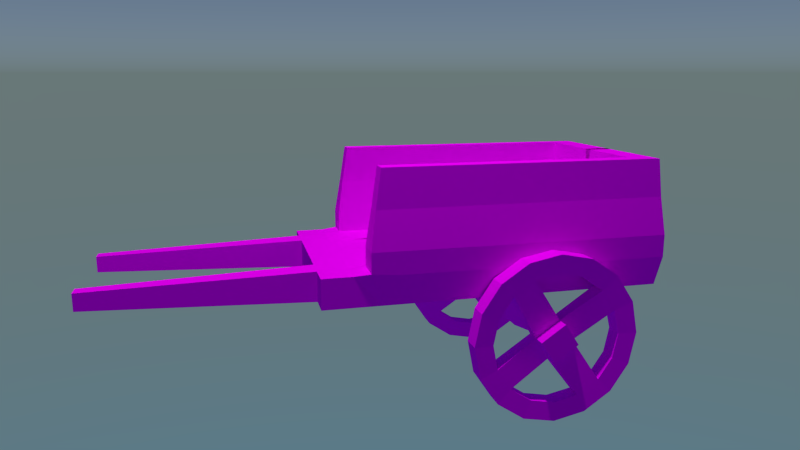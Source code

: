 # Source: MedievalCart.blend  (saved by Blender 2.75.0; exported with 4.5.12 LTS)
import bpy
from mathutils import Matrix  # noqa: F401  (used for matrix-valued properties, if any)

bpy.ops.wm.read_factory_settings(use_empty=True)
scene = bpy.context.scene
scene.name = 'Scene'

# ---- collections
col_collection_1 = bpy.data.collections.new('Collection 1'); scene.collection.children.link(col_collection_1)

# ---- images (referenced by path relative to the original .blend; pixels are not part of the script)
import os
ASSET_DIR = os.environ.get("B2B_ASSET_DIR", "")  # directory of the original .blend (textures are referenced by path, not embedded)
HERE = os.path.dirname(os.path.abspath(__file__))  # packed textures are extracted next to this script under _unpacked/

def load_image(name, relpath, width, height, colorspace="sRGB"):
    """Load a texture the original file referenced (path relative to the .blend, or extracted next to this script)."""
    p = next((c for c in (os.path.join(HERE, relpath), os.path.join(ASSET_DIR, relpath)) if relpath and os.path.exists(c)), "")
    if p:
        img = bpy.data.images.load(p, check_existing=True)
        img.name = name
    else:  # same state as the original file: an image datablock whose file is absent (Cycles renders it pink)
        img = bpy.data.images.new(name, width, height)
        img.source = "FILE"
        img.filepath = "//" + (relpath or name)
    img.colorspace_settings.name = colorspace
    return img
img_wood_1_jpg = load_image('Wood 1.jpg', 'Wood 1.jpg', 1024, 1024, 'sRGB')
img_wheel_wood_png = load_image('Wheel Wood.png', 'Wheel Wood.png', 1024, 1024, 'sRGB')
img_wood_jpg = load_image('Wood.jpg', 'Wood.jpg', 1024, 1024, 'sRGB')

# ---- materials (node trees are filled in below, after node groups)
mat_wood_1 = bpy.data.materials.new('Wood 1')
mat_wood_1.alpha_threshold = 0.0
mat_wood_1.roughness = 0.5
mat_wheels_wood = bpy.data.materials.new('Wheels Wood')
mat_wheels_wood.alpha_threshold = 0.0
mat_wheels_wood.roughness = 0.5
mat_wood = bpy.data.materials.new('Wood')
mat_wood.alpha_threshold = 0.0
mat_wood.roughness = 0.5

# ---- material node trees
mat_wood_1.use_nodes = True; mat_wood_1.node_tree.nodes.clear()
_N = mat_wood_1.node_tree.nodes; _L = mat_wood_1.node_tree.links
n0 = _N.new('ShaderNodeOutputMaterial'); n0.name = 'Material Output'; n0.location = (300, 300)
n1 = _N.new('ShaderNodeBsdfDiffuse'); n1.name = 'Diffuse BSDF'; n1.location = (10, 300)
n2 = _N.new('ShaderNodeTexImage'); n2.name = 'Image Texture'; n2.location = (-180, 300)
n2.width = 140
n2.image = img_wood_1_jpg
_L.new(n1.outputs[0], n0.inputs[0])
_L.new(n2.outputs[0], n1.inputs[0])
n0.is_active_output = True
mat_wheels_wood.use_nodes = True; mat_wheels_wood.node_tree.nodes.clear()
_N = mat_wheels_wood.node_tree.nodes; _L = mat_wheels_wood.node_tree.links
n0 = _N.new('ShaderNodeOutputMaterial'); n0.name = 'Material Output'; n0.location = (300, 300)
n1 = _N.new('ShaderNodeBsdfDiffuse'); n1.name = 'Diffuse BSDF'; n1.location = (10, 300)
n2 = _N.new('ShaderNodeTexImage'); n2.name = 'Image Texture'; n2.location = (-151, 205)
n2.width = 140
n2.image = img_wheel_wood_png
_L.new(n1.outputs[0], n0.inputs[0])
_L.new(n2.outputs[0], n1.inputs[0])
n0.is_active_output = True
mat_wood.use_nodes = True; mat_wood.node_tree.nodes.clear()
_N = mat_wood.node_tree.nodes; _L = mat_wood.node_tree.links
n0 = _N.new('ShaderNodeOutputMaterial'); n0.name = 'Material Output'; n0.location = (300, 300)
n1 = _N.new('ShaderNodeTexImage'); n1.name = 'Image Texture'; n1.location = (-78, 279)
n1.width = 140
n1.image = img_wood_jpg
n2 = _N.new('ShaderNodeBsdfDiffuse'); n2.name = 'Diffuse BSDF'; n2.location = (100, 300)
_L.new(n2.outputs[0], n0.inputs[0])
_L.new(n1.outputs[0], n2.inputs[0])
n0.is_active_output = True

# ---- world
world_world = bpy.data.worlds.new('World'); scene.world = world_world
world_world.use_nodes = True; world_world.node_tree.nodes.clear()
_N = world_world.node_tree.nodes; _L = world_world.node_tree.links
n0 = _N.new('ShaderNodeOutputWorld'); n0.name = 'World Output'; n0.location = (300, 300)
n1 = _N.new('ShaderNodeBackground'); n1.name = 'Background'; n1.location = (10, 300)
n2 = _N.new('ShaderNodeTexSky'); n2.name = 'Sky Texture'; n2.location = (-190, 300)
n2.sky_type = 'HOSEK_WILKIE'
n2.sun_elevation = 1.571
_L.new(n1.outputs[0], n0.inputs[0])
_L.new(n2.outputs[0], n1.inputs[0])
n0.is_active_output = True
world_world.color = (0.05088, 0.05088, 0.05088)
world_world.use_sun_shadow = False
world_world.sun_shadow_jitter_overblur = 0.0
world_world.cycles.sampling_method = 'MANUAL'
world_world.cycles.sample_map_resolution = 256

# ---- cameras
cam_camera = bpy.data.cameras.new('Camera')
cam_camera.clip_end = 100.0
cam_camera.lens = 35.0
cam_camera.sensor_width = 40.0
cam_camera.sensor_height = 18.0
cam_camera.ortho_scale = 7.314
cam_camera.dof.focus_distance = 0.0

# ---- lights
light_lamp = bpy.data.lights.new('Lamp', 'POINT')
light_lamp.transmission_factor = 0.0
light_lamp.cutoff_distance = 30.0
light_lamp.energy = 1000.0
light_lamp.shadow_buffer_clip_start = 1.001
light_lamp.shadow_soft_size = 0.1
light_lamp.shadow_maximum_resolution = 0.006
light_lamp.use_absolute_resolution = True
light_lamp.cycles.use_multiple_importance_sampling = False

# ---- meshes
me_cube_000 = bpy.data.meshes.new('Cube.000')
me_cube_000.from_pydata([(-1.147, 0.7585, -5.962), (-1.147, 0.6392, -7.823), (-1.147, 0.4606, -9.067), (-1.147, 0.25, -9.504), (-1.147, 0.03937, -9.067), (-1.147, -0.1392, -7.823), (-1.147, -0.2585, -5.962), (-1.147, -0.3004, -3.767), (-1.147, -0.2585, -1.572), (-1.147, -0.1392, 0.2895), (-1.147, 0.03937, 1.533), (-1.147, 0.25, 1.97), (-1.147, 0.4606, 1.533), (-1.147, 0.6392, 0.2895), (-1.147, 0.7585, -1.572), (-1.147, 0.8004, -3.767), (-1.139, 0.6434, -5.466), (-1.139, 0.5511, -6.906), (-1.139, 0.413, -7.868), (-1.139, 0.25, -8.206), (-1.139, 0.08703, -7.868), (-1.139, -0.05113, -6.906), (-1.139, -0.1434, -5.466), (-1.139, -0.1759, -3.767), (-1.139, -0.1434, -2.068), (-1.139, -0.05113, -0.6284), (-1.139, 0.08703, 0.3337), (-1.139, 0.25, 0.6716), (-1.139, 0.413, 0.3337), (-1.139, 0.5439, -0.6702), (-1.139, 0.6368, -2.119), (-1.139, 0.6759, -3.767), (-1.0, -1.011, -1.0), (-1.0, -1.011, 1.0), (-1.0, 1.0, -1.0), (-1.015, 1.043, 0.9549), (-0.8383, 1.043, 0.9549), (-0.6611, 1.043, 0.9549), (-0.484, 1.043, 0.9549), (-0.3068, 1.043, 0.9549), (-0.3333, 1.0, -1.0), (-0.5, 1.0, -1.0), (-0.6667, 1.0, -1.0), (-0.8333, 1.0, -1.0), (-0.3333, -1.011, 1.0), (-0.5, -1.011, 1.0), (-0.6667, -1.011, 1.0), (-0.8333, -1.011, 1.0), (-0.8333, -1.011, -1.0), (-0.6667, -1.011, -1.0), (-0.5, -1.011, -1.0), (-0.3333, -1.011, -1.0), (-1.015, -0.9061, 1.119), (-1.015, -0.729, 0.9549), (-1.015, -0.5518, 0.9549), (-1.015, -0.3747, 0.9549), (-1.015, -0.1975, 0.9549), (-1.015, -0.02038, 0.9549), (-1.015, 0.1568, 0.9549), (-1.015, 0.3339, 0.9549), (-1.015, 0.5111, 0.9549), (-1.015, 0.6882, 0.9549), (-1.015, 0.8654, 0.9549), (-1.0, 0.8333, -1.0), (-1.0, 0.6667, -1.0), (-1.0, 0.5, -1.0), (-1.0, 0.3333, -1.0), (-1.0, 0.1667, -1.0), (-1.0, -7.451e-08, -1.0), (-1.0, -0.1667, -1.0), (-1.0, -0.3333, -1.0), (-1.0, -0.5, -1.0), (-1.0, -0.6667, -1.0), (-1.0, -0.8333, -1.0), (-0.3068, 0.8654, 0.9549), (-0.3333, 0.6667, 1.0), (-0.3333, 0.5, 1.0), (-0.3333, 0.3333, 1.0), (-0.3333, 0.1667, 1.0), (-0.3333, -7.451e-08, 1.0), (-0.3333, -0.1667, 1.0), (-0.3333, -0.3333, 1.0), (-0.3333, -0.5, 1.0), (-0.3333, -0.6667, 1.0), (-0.3333, -0.8333, 1.0), (-0.484, 0.8654, 0.9549), (-0.5, 0.6667, 1.0), (-0.5, 0.5, 1.0), (-0.5, 0.3333, 1.0), (-0.5, 0.1667, 1.0), (-0.5, -7.451e-08, 1.0), (-0.5, -0.1667, 1.0), (-0.5, -0.3333, 1.0), (-0.5, -0.5, 1.0), (-0.5, -0.6667, 0.9139), (-0.5, -0.8333, 0.9139), (-0.6611, 0.8654, 0.9549), (-0.6667, 0.6667, 1.0), (-0.6667, 0.5, 1.0), (-0.6667, 0.3333, 1.0), (-0.6667, 0.1667, 1.0), (-0.6667, -7.451e-08, 1.0), (-0.6667, -0.1667, 1.0), (-0.6667, -0.3333, 1.0), (-0.6667, -0.5, 1.0), (-0.6667, -0.6667, 0.8494), (-0.6667, -0.8333, 0.8494), (-0.8383, 0.8654, 0.9549), (-0.8383, 0.6882, 0.9549), (-0.8383, 0.5111, 0.9549), (-0.8383, 0.3339, 0.9549), (-0.8383, 0.1568, 0.9549), (-0.8383, -0.02038, 1.121), (-0.8383, -0.1975, 1.115), (-0.8383, -0.3747, 1.136), (-0.8383, -0.5518, 1.171), (-0.8383, -0.729, 1.096), (-0.8383, -0.9061, 1.157), (-0.8333, 0.8333, -1.0), (-0.8333, 0.6667, -1.0), (-0.8333, 0.5, -1.0), (-0.8333, 0.3333, -1.0), (-0.8333, 0.1667, -1.0), (-0.8333, -7.451e-08, -1.0), (-0.8333, -0.1667, -1.0), (-0.8333, -0.3333, -1.0), (-0.8333, -0.5, -1.0), (-0.8333, -0.6667, -1.0), (-0.8333, -0.8333, -1.0), (-0.6667, 0.8333, -1.0), (-0.6667, 0.6667, -1.0), (-0.6667, 0.5, -1.0), (-0.6667, 0.3333, -1.0), (-0.6667, 0.1667, -1.0), (-0.6667, -7.451e-08, -1.0), (-0.6667, -0.1667, -1.0), (-0.6667, -0.3333, -1.0), (-0.6667, -0.5, -1.0), (-0.6667, -0.6667, -1.0), (-0.6667, -0.8333, -1.0), (-0.5, 0.8333, -1.0), (-0.5, 0.6667, -1.0), (-0.5, 0.5, -1.0), (-0.5, 0.3333, -1.0), (-0.5, 0.1667, -1.0), (-0.5, -7.451e-08, -1.0), (-0.5, -0.1667, -1.0), (-0.5, -0.3333, -1.0), (-0.5, -0.5, -1.0), (-0.5, -0.6667, -1.0), (-0.5, -0.8333, -1.0), (-0.3333, 0.8333, -1.0), (-0.3333, 0.6667, -1.0), (-0.3333, 0.5, -1.0), (-0.3333, 0.3333, -1.0), (-0.3333, 0.1667, -1.0), (-0.3333, -7.451e-08, -1.0), (-0.3333, -0.1667, -1.0), (-0.3333, -0.3333, -1.0), (-0.3333, -0.5, -1.0), (-0.3333, -0.6667, -1.0), (-0.3333, -0.8333, -1.0), (-0.9611, 0.8333, 7.621), (-0.9611, 1.0, 7.621), (-0.847, 1.0, 7.621), (-0.6667, 1.0, 7.621), (-0.5, 1.0, 7.621), (-0.3074, 1.0, 7.621), (-0.9611, -0.8333, 7.621), (-0.9611, -0.6667, 7.621), (-0.9611, -0.5, 7.621), (-0.9611, -0.3333, 7.621), (-0.9611, -0.1667, 7.621), (-0.9611, 7.451e-08, 7.621), (-0.9611, 0.1667, 7.621), (-0.9611, 0.3333, 7.621), (-0.9611, 0.5, 7.621), (-0.9611, 0.6667, 7.621), (-0.3074, 0.8333, 7.621), (-0.5, 0.8333, 7.621), (-0.6667, 0.8333, 7.621), (-0.847, 0.8333, 7.621), (-0.847, 0.6667, 7.621), (-0.847, 0.5, 7.621), (-0.847, 0.3333, 7.621), (-0.847, 0.1667, 7.621), (-0.847, -7.451e-08, 7.621), (-0.847, -0.1667, 7.621), (-0.847, -0.3333, 7.621), (-0.847, -0.5, 7.621), (-0.847, -0.6667, 7.621), (-0.847, -0.8333, 7.621), (-1.0, -1.206, -1.0), (-1.0, -1.206, 1.0), (-0.8333, -1.206, 1.0), (-0.3333, -1.206, 1.0), (-0.5, -1.206, 1.0), (-0.6667, -1.206, 1.0), (-0.8333, -1.206, -1.0), (-0.6667, -1.206, -1.0), (-0.5, -1.206, -1.0), (-0.3333, -1.206, -1.0), (-1.0, -1.115, -1.0), (-0.8333, -1.115, 1.0), (-0.6667, -1.115, 1.0), (-0.3333, -1.115, 1.0), (-0.5, -1.115, 1.0), (-1.0, -1.115, 1.0), (-0.8333, -1.115, -1.0), (-0.6667, -1.115, -1.0), (-0.5, -1.115, -1.0), (-0.3333, -1.115, -1.0), (-0.6667, 0.3333, -2.034), (-0.6667, 0.1667, -2.034), (-0.5, 0.3333, -2.034), (-0.5, 0.1667, -2.034), (-0.6667, 0.3333, -3.081), (-0.6667, 0.1667, -3.081), (-0.5, 0.3333, -3.081), (-0.5, 0.1667, -3.081), (-0.6667, 0.3333, -4.453), (-0.6667, 0.1667, -4.453), (-0.5, 0.3333, -4.453), (-0.5, 0.1667, -4.453), (-0.7029, -2.586, 0.565), (-0.7971, -2.586, 0.565), (-0.7971, -2.586, -0.565), (-0.7029, -2.586, -0.565), (-0.9352, 0.2903, -3.387), (-0.9352, 0.2097, -3.387), (-0.9352, 0.2903, -4.147), (-0.9352, 0.2097, -4.147), (-1.147, 0.7585, -5.962), (-1.147, 0.6392, -7.823), (-1.147, 0.4606, -9.067), (-1.147, 0.25, -9.504), (-1.147, 0.03937, -9.067), (-1.147, -0.1392, -7.823), (-1.147, -0.2585, -5.962), (-1.147, -0.3004, -3.767), (-1.147, -0.2585, -1.572), (-1.147, -0.1392, 0.2895), (-1.147, 0.03937, 1.533), (-1.147, 0.25, 1.97), (-1.147, 0.4606, 1.533), (-1.147, 0.6392, 0.2895), (-1.147, 0.7585, -1.572), (-1.147, 0.8004, -3.767), (-1.017, 0.8004, -3.767), (-1.017, 0.7585, -1.572), (-1.017, 0.6392, 0.2895), (-1.017, 0.4606, 1.533), (-1.017, 0.25, 1.97), (-1.017, 0.03937, 1.533), (-1.017, -0.1392, 0.2895), (-1.017, -0.2585, -1.572), (-1.017, -0.3004, -3.767), (-1.017, -0.2585, -5.962), (-1.017, -0.1392, -7.823), (-1.017, 0.03937, -9.067), (-1.017, 0.25, -9.504), (-1.017, 0.4606, -9.067), (-1.017, 0.6392, -7.823), (-1.017, 0.7585, -5.962), (-1.139, 0.6434, -5.466), (-1.139, 0.5511, -6.906), (-1.139, 0.413, -7.868), (-1.139, 0.25, -8.206), (-1.139, 0.08703, -7.868), (-1.139, -0.05113, -6.906), (-1.139, -0.1434, -5.466), (-1.139, -0.1759, -3.767), (-1.139, -0.1434, -2.068), (-1.139, -0.05113, -0.6284), (-1.139, 0.08703, 0.3337), (-1.139, 0.25, 0.6716), (-1.139, 0.413, 0.3337), (-1.139, 0.5439, -0.6702), (-1.139, 0.6368, -2.119), (-1.139, 0.6759, -3.767), (-1.025, 0.6759, -3.767), (-1.025, 0.6368, -2.119), (-1.025, 0.5439, -0.6702), (-1.025, 0.413, 0.3337), (-1.025, 0.25, 0.6716), (-1.025, 0.08703, 0.3337), (-1.025, -0.05113, -0.6284), (-1.025, -0.1434, -2.068), (-1.025, -0.1759, -3.767), (-1.025, -0.1434, -5.466), (-1.025, -0.05113, -6.906), (-1.025, 0.08703, -7.868), (-1.025, 0.25, -8.206), (-1.025, 0.413, -7.868), (-1.025, 0.5511, -6.906), (-1.025, 0.6434, -5.466), (-1.114, 0.115, -3.657), (-1.114, 0.2721, -2.554), (-1.025, 0.2721, -2.554), (-1.025, 0.115, -3.657), (-1.114, 0.3656, -4.012), (-1.025, 0.3656, -4.012), (-1.025, 0.2079, -5.106), (-1.114, 0.2079, -5.106), (-1.015, 0.2453, 0.9549), (-1.0, 0.25, -1.0), (-0.3333, 0.25, 1.0), (-0.5, 0.25, 1.0), (-0.6667, 0.25, 1.0), (-0.8383, 0.2453, 0.9549), (-0.8333, 0.25, -1.0), (-0.6667, 0.25, -1.0), (-0.9611, 0.25, 7.621), (-0.847, 0.25, 7.621), (-0.6667, 0.25, -2.034), (-0.6667, 0.25, -3.081), (-0.5, 0.25, -3.081), (-0.6667, 0.25, -4.453), (-0.5, 0.25, -4.453), (-0.9352, 0.25, -3.229), (-0.9352, 0.25, -4.305), (-0.5, 0.1667, -3.767), (-0.5, 0.3333, -3.767), (-0.6667, 0.1667, -3.767), (-0.6667, 0.3333, -3.767), (-0.9352, 0.193, -3.767), (-0.9352, 0.307, -3.767), (-0.5, 0.25, -3.767), (-1.015, 1.043, 2.478), (-1.015, 0.8654, 2.478), (-0.8383, -0.729, 2.478), (-1.015, -0.02038, 2.478), (-0.8383, -0.5518, 2.478), (-0.3068, 0.8654, 2.478), (-1.015, -0.1975, 2.478), (-0.8383, -0.9061, 2.478), (-0.8383, -0.3747, 2.478), (-1.015, -0.3747, 2.478), (-0.8383, -0.1975, 2.478), (-1.015, -0.5518, 2.478), (-0.8383, -0.02038, 2.478), (-1.015, -0.729, 2.478), (-1.015, -0.9061, 2.478), (-0.8383, 0.1568, 2.478), (-0.8383, 0.3339, 2.478), (-1.015, 0.1568, 2.478), (-1.015, 0.3339, 2.478), (-1.015, 0.5111, 2.478), (-0.484, 0.8654, 2.478), (-0.6611, 0.8654, 2.478), (-1.015, 0.6882, 2.478), (-0.8383, 1.043, 2.478), (-0.6611, 1.043, 2.478), (-0.484, 1.043, 2.478), (-0.3068, 1.043, 2.478), (-0.8383, 0.8654, 2.478), (-0.8383, 0.6882, 2.478), (-0.8383, 0.5111, 2.478), (-0.8383, 0.2453, 2.478), (-1.015, 0.2453, 2.478), (-0.9773, 0.8493, 5.05), (-0.8536, -0.8697, 5.05), (-0.9773, -0.8697, 5.05), (-0.8536, 0.3336, 5.05), (-0.492, 0.8493, 5.05), (-0.8536, 0.2477, 5.05), (-0.9773, 0.2477, 5.05), (-0.9773, 1.021, 5.05), (-0.8536, -0.6978, 5.05), (-0.9773, -0.01019, 5.05), (-0.8536, -0.5259, 5.05), (-0.3076, 0.8493, 5.05), (-0.9773, -0.1821, 5.05), (-0.8536, -0.354, 5.05), (-0.9773, -0.354, 5.05), (-0.8536, -0.1821, 5.05), (-0.9773, -0.5259, 5.05), (-0.8536, -0.01019, 5.05), (-0.9773, -0.6978, 5.05), (-0.8536, 0.1617, 5.05), (-0.9773, 0.1617, 5.05), (-0.9773, 0.3336, 5.05), (-0.9773, 0.5055, 5.05), (-0.6639, 0.8493, 5.05), (-0.9773, 0.6774, 5.05), (-0.8536, 1.021, 5.05), (-0.6639, 1.021, 5.05), (-0.492, 1.021, 5.05), (-0.3076, 1.021, 5.05), (-0.8536, 0.8493, 5.05), (-0.8536, 0.6774, 5.05), (-0.8536, 0.5055, 5.05), (-1.199, 0.2079, -5.106), (-1.199, 0.115, -3.657), (-1.199, 0.2721, -2.554), (-1.199, 0.3656, -4.012), (-0.25, 0.1868, -2.09), (-0.25, 0.1868, -3.044), (-0.25, 0.3132, -3.044), (-0.25, 0.3132, -2.09), (-0.25, 0.25, -3.044), (0.4802, 0.7585, -5.962), (0.4802, 0.6392, -7.823), (0.4802, 0.4606, -9.067), (0.4802, 0.25, -9.504), (0.4802, 0.03937, -9.067), (0.4802, -0.1392, -7.823), (0.4802, -0.2585, -5.962), (0.4802, -0.3004, -3.767), (0.4802, -0.2585, -1.572), (0.4802, -0.1392, 0.2895), (0.4802, 0.03937, 1.533), (0.4802, 0.25, 1.97), (0.4802, 0.4606, 1.533), (0.4802, 0.6392, 0.2895), (0.4802, 0.7585, -1.572), (0.4802, 0.8004, -3.767), (0.4719, 0.6434, -5.466), (0.4719, 0.5511, -6.906), (0.4719, 0.413, -7.868), (0.4719, 0.25, -8.206), (0.4719, 0.08703, -7.868), (0.4719, -0.05113, -6.906), (0.4719, -0.1434, -5.466), (0.4719, -0.1759, -3.767), (0.4719, -0.1434, -2.068), (0.4719, -0.05113, -0.6284), (0.4719, 0.08703, 0.3337), (0.4719, 0.25, 0.6716), (0.4719, 0.413, 0.3337), (0.4719, 0.5439, -0.6702), (0.4719, 0.6368, -2.119), (0.4719, 0.6759, -3.767), (0.3333, -1.011, -1.0), (0.3333, -1.011, 1.0), (0.3333, 1.0, -1.0), (0.3488, 1.043, 0.9549), (0.1716, 1.043, 0.9549), (-0.005532, 1.043, 0.9549), (-0.1827, 1.043, 0.9549), (-0.3598, 1.043, 0.9549), (-0.3333, 1.0, -1.0), (-0.1667, 1.0, -1.0), (-5.96e-08, 1.0, -1.0), (0.1667, 1.0, -1.0), (-0.3333, -1.011, 1.0), (-0.1667, -1.011, 1.0), (-5.96e-08, -1.011, 1.0), (0.1667, -1.011, 1.0), (0.1667, -1.011, -1.0), (-1.192e-07, -1.011, -1.0), (-0.1667, -1.011, -1.0), (-0.3333, -1.011, -1.0), (0.3488, -0.9061, 1.119), (0.3488, -0.729, 0.9549), (0.3488, -0.5518, 0.9549), (0.3488, -0.3747, 0.9549), (0.3488, -0.1975, 0.9549), (0.3488, -0.02038, 0.9549), (0.3488, 0.1568, 0.9549), (0.3488, 0.3339, 0.9549), (0.3488, 0.5111, 0.9549), (0.3488, 0.6882, 0.9549), (0.3488, 0.8654, 0.9549), (0.3333, 0.8333, -1.0), (0.3333, 0.6667, -1.0), (0.3333, 0.5, -1.0), (0.3333, 0.3333, -1.0), (0.3333, 0.1667, -1.0), (0.3333, -7.451e-08, -1.0), (0.3333, -0.1667, -1.0), (0.3333, -0.3333, -1.0), (0.3333, -0.5, -1.0), (0.3333, -0.6667, -1.0), (0.3333, -0.8333, -1.0), (-0.3598, 0.8654, 0.9549), (-0.3333, 0.6667, 1.0), (-0.3333, 0.5, 1.0), (-0.3333, 0.3333, 1.0), (-0.3333, 0.1667, 1.0), (-0.3333, -7.451e-08, 1.0), (-0.3333, -0.1667, 1.0), (-0.3333, -0.3333, 1.0), (-0.3333, -0.5, 1.0), (-0.3333, -0.6667, 1.0), (-0.3333, -0.8333, 1.0), (-0.1827, 0.8654, 0.9549), (-0.1667, 0.6667, 1.0), (-0.1667, 0.5, 1.0), (-0.1667, 0.3333, 1.0), (-0.1667, 0.1667, 1.0), (-0.1667, -7.451e-08, 1.0), (-0.1667, -0.1667, 1.0), (-0.1667, -0.3333, 1.0), (-0.1667, -0.5, 1.0), (-0.1667, -0.6667, 0.9139), (-0.1667, -0.8333, 0.9139), (-0.005532, 0.8654, 0.9549), (-1.192e-07, 0.6667, 1.0), (-1.192e-07, 0.5, 1.0), (-1.192e-07, 0.3333, 1.0), (-1.192e-07, 0.1667, 1.0), (-1.192e-07, -7.451e-08, 1.0), (-1.192e-07, -0.1667, 1.0), (-1.192e-07, -0.3333, 1.0), (-1.192e-07, -0.5, 1.0), (-1.192e-07, -0.6667, 0.8494), (-1.192e-07, -0.8333, 0.8494), (0.1716, 0.8654, 0.9549), (0.1716, 0.6882, 0.9549), (0.1716, 0.5111, 0.9549), (0.1716, 0.3339, 0.9549), (0.1716, 0.1568, 0.9549), (0.1716, -0.02038, 1.121), (0.1716, -0.1975, 1.115), (0.1716, -0.3747, 1.136), (0.1716, -0.5518, 1.171), (0.1716, -0.729, 1.096), (0.1716, -0.9061, 1.157), (0.1667, 0.8333, -1.0), (0.1667, 0.6667, -1.0), (0.1667, 0.5, -1.0), (0.1667, 0.3333, -1.0), (0.1667, 0.1667, -1.0), (0.1667, -7.451e-08, -1.0), (0.1667, -0.1667, -1.0), (0.1667, -0.3333, -1.0), (0.1667, -0.5, -1.0), (0.1667, -0.6667, -1.0), (0.1667, -0.8333, -1.0), (-5.96e-08, 0.8333, -1.0), (-5.96e-08, 0.6667, -1.0), (-5.96e-08, 0.5, -1.0), (-5.96e-08, 0.3333, -1.0), (-5.96e-08, 0.1667, -1.0), (-5.96e-08, -7.451e-08, -1.0), (-5.96e-08, -0.1667, -1.0), (-5.96e-08, -0.3333, -1.0), (-5.96e-08, -0.5, -1.0), (-5.96e-08, -0.6667, -1.0), (-1.192e-07, -0.8333, -1.0), (-0.1667, 0.8333, -1.0), (-0.1667, 0.6667, -1.0), (-0.1667, 0.5, -1.0), (-0.1667, 0.3333, -1.0), (-0.1667, 0.1667, -1.0), (-0.1667, -7.451e-08, -1.0), (-0.1667, -0.1667, -1.0), (-0.1667, -0.3333, -1.0), (-0.1667, -0.5, -1.0), (-0.1667, -0.6667, -1.0), (-0.1667, -0.8333, -1.0), (-0.3333, 0.8333, -1.0), (-0.3333, 0.6667, -1.0), (-0.3333, 0.5, -1.0), (-0.3333, 0.3333, -1.0), (-0.3333, 0.1667, -1.0), (-0.3333, -7.451e-08, -1.0), (-0.3333, -0.1667, -1.0), (-0.3333, -0.3333, -1.0), (-0.3333, -0.5, -1.0), (-0.3333, -0.6667, -1.0), (-0.3333, -0.8333, -1.0), (0.2945, 0.8333, 7.621), (0.2945, 1.0, 7.621), (0.1803, 1.0, 7.621), (-1.192e-07, 1.0, 7.621), (-0.1667, 1.0, 7.621), (-0.3592, 1.0, 7.621), (0.2945, -0.8333, 7.621), (0.2945, -0.6667, 7.621), (0.2945, -0.5, 7.621), (0.2945, -0.3333, 7.621), (0.2945, -0.1667, 7.621), (0.2945, 7.451e-08, 7.621), (0.2945, 0.1667, 7.621), (0.2945, 0.3333, 7.621), (0.2945, 0.5, 7.621), (0.2945, 0.6667, 7.621), (-0.3592, 0.8333, 7.621), (-0.1667, 0.8333, 7.621), (-1.192e-07, 0.8333, 7.621), (0.1803, 0.8333, 7.621), (0.1803, 0.6667, 7.621), (0.1803, 0.5, 7.621), (0.1803, 0.3333, 7.621), (0.1803, 0.1667, 7.621), (0.1803, -7.451e-08, 7.621), (0.1803, -0.1667, 7.621), (0.1803, -0.3333, 7.621), (0.1803, -0.5, 7.621), (0.1803, -0.6667, 7.621), (0.1803, -0.8333, 7.621), (0.3333, -1.206, -1.0), (0.3333, -1.206, 1.0), (0.1667, -1.206, 1.0), (-0.3333, -1.206, 1.0), (-0.1667, -1.206, 1.0), (-5.96e-08, -1.206, 1.0), (0.1667, -1.206, -1.0), (-1.192e-07, -1.206, -1.0), (-0.1667, -1.206, -1.0), (-0.3333, -1.206, -1.0), (0.3333, -1.115, -1.0), (0.1667, -1.115, 1.0), (-5.96e-08, -1.115, 1.0), (-0.3333, -1.115, 1.0), (-0.1667, -1.115, 1.0), (0.3333, -1.115, 1.0), (0.1667, -1.115, -1.0), (-1.192e-07, -1.115, -1.0), (-0.1667, -1.115, -1.0), (-0.3333, -1.115, -1.0), (-5.96e-08, 0.3333, -2.034), (-5.96e-08, 0.1667, -2.034), (-0.1667, 0.3333, -2.034), (-0.1667, 0.1667, -2.034), (-5.96e-08, 0.3333, -3.081), (-5.96e-08, 0.1667, -3.081), (-0.1667, 0.3333, -3.081), (-0.1667, 0.1667, -3.081), (-5.96e-08, 0.3333, -4.453), (-5.96e-08, 0.1667, -4.453), (-0.1667, 0.3333, -4.453), (-0.1667, 0.1667, -4.453), (0.03625, -2.586, 0.565), (0.1304, -2.586, 0.565), (0.1304, -2.586, -0.565), (0.03625, -2.586, -0.565), (0.2685, 0.2903, -3.387), (0.2685, 0.2097, -3.387), (0.2685, 0.2903, -4.147), (0.2685, 0.2097, -4.147), (0.4802, 0.7585, -5.962), (0.4802, 0.6392, -7.823), (0.4802, 0.4606, -9.067), (0.4802, 0.25, -9.504), (0.4802, 0.03937, -9.067), (0.4802, -0.1392, -7.823), (0.4802, -0.2585, -5.962), (0.4802, -0.3004, -3.767), (0.4802, -0.2585, -1.572), (0.4802, -0.1392, 0.2895), (0.4802, 0.03937, 1.533), (0.4802, 0.25, 1.97), (0.4802, 0.4606, 1.533), (0.4802, 0.6392, 0.2895), (0.4802, 0.7585, -1.572), (0.4802, 0.8004, -3.767), (0.3504, 0.8004, -3.767), (0.3504, 0.7585, -1.572), (0.3504, 0.6392, 0.2895), (0.3504, 0.4606, 1.533), (0.3504, 0.25, 1.97), (0.3504, 0.03937, 1.533), (0.3504, -0.1392, 0.2895), (0.3504, -0.2585, -1.572), (0.3504, -0.3004, -3.767), (0.3504, -0.2585, -5.962), (0.3504, -0.1392, -7.823), (0.3504, 0.03937, -9.067), (0.3504, 0.25, -9.504), (0.3504, 0.4606, -9.067), (0.3504, 0.6392, -7.823), (0.3504, 0.7585, -5.962), (0.4719, 0.6434, -5.466), (0.4719, 0.5511, -6.906), (0.4719, 0.413, -7.868), (0.4719, 0.25, -8.206), (0.4719, 0.08703, -7.868), (0.4719, -0.05113, -6.906), (0.4719, -0.1434, -5.466), (0.4719, -0.1759, -3.767), (0.4719, -0.1434, -2.068), (0.4719, -0.05113, -0.6284), (0.4719, 0.08703, 0.3337), (0.4719, 0.25, 0.6716), (0.4719, 0.413, 0.3337), (0.4719, 0.5439, -0.6702), (0.4719, 0.6368, -2.119), (0.4719, 0.6759, -3.767), (0.3587, 0.6759, -3.767), (0.3587, 0.6368, -2.119), (0.3587, 0.5439, -0.6702), (0.3587, 0.413, 0.3337), (0.3587, 0.25, 0.6716), (0.3587, 0.08703, 0.3337), (0.3587, -0.05113, -0.6284), (0.3587, -0.1434, -2.068), (0.3587, -0.1759, -3.767), (0.3587, -0.1434, -5.466), (0.3587, -0.05113, -6.906), (0.3587, 0.08703, -7.868), (0.3587, 0.25, -8.206), (0.3587, 0.413, -7.868), (0.3587, 0.5511, -6.906), (0.3587, 0.6434, -5.466), (0.4475, 0.115, -3.657), (0.4475, 0.2721, -2.554), (0.3587, 0.2721, -2.554), (0.3587, 0.115, -3.657), (0.4475, 0.3656, -4.012), (0.3587, 0.3656, -4.012), (0.3587, 0.2079, -5.106), (0.4475, 0.2079, -5.106), (0.3488, 0.2453, 0.9549), (0.3333, 0.25, -1.0), (-0.3333, 0.25, 1.0), (-0.1667, 0.25, 1.0), (-1.192e-07, 0.25, 1.0), (0.1716, 0.2453, 0.9549), (0.1667, 0.25, -1.0), (-5.96e-08, 0.25, -1.0), (0.2945, 0.25, 7.621), (0.1803, 0.25, 7.621), (-5.96e-08, 0.25, -2.034), (-5.96e-08, 0.25, -3.081), (-0.1667, 0.25, -3.081), (-5.96e-08, 0.25, -4.453), (-0.1667, 0.25, -4.453), (0.2685, 0.25, -3.229), (0.2685, 0.25, -4.305), (-0.1667, 0.1667, -3.767), (-0.1667, 0.3333, -3.767), (-5.96e-08, 0.1667, -3.767), (-5.96e-08, 0.3333, -3.767), (0.2685, 0.193, -3.767), (0.2685, 0.307, -3.767), (-0.1667, 0.25, -3.767), (0.3488, 1.043, 2.478), (0.3488, 0.8654, 2.478), (0.1716, -0.729, 2.478), (0.3488, -0.02038, 2.478), (0.1716, -0.5518, 2.478), (-0.3598, 0.8654, 2.478), (0.3488, -0.1975, 2.478), (0.1716, -0.9061, 2.478), (0.1716, -0.3747, 2.478), (0.3488, -0.3747, 2.478), (0.1716, -0.1975, 2.478), (0.3488, -0.5518, 2.478), (0.1716, -0.02038, 2.478), (0.3488, -0.729, 2.478), (0.3488, -0.9061, 2.478), (0.1716, 0.1568, 2.478), (0.1716, 0.3339, 2.478), (0.3488, 0.1568, 2.478), (0.3488, 0.3339, 2.478), (0.3488, 0.5111, 2.478), (-0.1827, 0.8654, 2.478), (-0.005532, 0.8654, 2.478), (0.3488, 0.6882, 2.478), (0.1716, 1.043, 2.478), (-0.005532, 1.043, 2.478), (-0.1827, 1.043, 2.478), (-0.3598, 1.043, 2.478), (0.1716, 0.8654, 2.478), (0.1716, 0.6882, 2.478), (0.1716, 0.5111, 2.478), (0.1716, 0.2453, 2.478), (0.3488, 0.2453, 2.478), (0.3107, 0.8493, 5.05), (0.1869, -0.8697, 5.05), (0.3107, -0.8697, 5.05), (0.1869, 0.3336, 5.05), (-0.1747, 0.8493, 5.05), (0.1869, 0.2477, 5.05), (0.3107, 0.2477, 5.05), (0.3107, 1.021, 5.05), (0.1869, -0.6978, 5.05), (0.3107, -0.01019, 5.05), (0.1869, -0.5259, 5.05), (-0.3591, 0.8493, 5.05), (0.3107, -0.1821, 5.05), (0.1869, -0.354, 5.05), (0.3107, -0.354, 5.05), (0.1869, -0.1821, 5.05), (0.3107, -0.5259, 5.05), (0.1869, -0.01019, 5.05), (0.3107, -0.6978, 5.05), (0.1869, 0.1617, 5.05), (0.3107, 0.1617, 5.05), (0.3107, 0.3336, 5.05), (0.3107, 0.5055, 5.05), (-0.002766, 0.8493, 5.05), (0.3107, 0.6774, 5.05), (0.1869, 1.021, 5.05), (-0.002766, 1.021, 5.05), (-0.1747, 1.021, 5.05), (-0.3591, 1.021, 5.05), (0.1869, 0.8493, 5.05), (0.1869, 0.6774, 5.05), (0.1869, 0.5055, 5.05), (0.5327, 0.2079, -5.106), (0.5327, 0.115, -3.657), (0.5327, 0.2721, -2.554), (0.5327, 0.3656, -4.012), (-0.4167, 0.1868, -2.09), (-0.4167, 0.1868, -3.044), (-0.4167, 0.3132, -3.044), (-0.4167, 0.3132, -2.09), (-0.4167, 0.25, -3.044)], [], [(13, 29, 28, 12), (12, 28, 27, 11), (11, 27, 26, 10), (10, 26, 25, 9), (9, 25, 24, 8), (8, 24, 23, 7), (7, 23, 22, 6), (6, 22, 21, 5), (5, 21, 20, 4), (4, 20, 19, 3), (3, 19, 18, 2), (2, 18, 17, 1), (1, 17, 16, 0), (0, 16, 31, 15), (15, 31, 30, 14), (14, 30, 29, 13), (62, 35, 34, 63), (384, 382, 176, 177), (383, 364, 179, 180), (382, 381, 175, 176), (366, 380, 174, 312), (361, 368, 190, 191), (380, 369, 173, 174), (367, 360, 162, 163), (368, 370, 189, 190), (369, 372, 172, 173), (63, 34, 43, 118), (118, 43, 42, 129), (129, 42, 41, 140), (140, 41, 40, 151), (202, 208, 198, 192), (207, 202, 192, 193), (204, 203, 194, 197), (206, 204, 197, 196), (205, 206, 196, 195), (35, 36, 43, 34), (36, 37, 42, 43), (37, 38, 41, 42), (38, 39, 40, 41), (50, 150, 161, 51), (150, 149, 160, 161), (149, 148, 159, 160), (148, 147, 158, 159), (147, 146, 157, 158), (146, 145, 156, 157), (145, 144, 155, 156), (144, 143, 154, 155), (143, 142, 153, 154), (142, 141, 152, 153), (141, 140, 151, 152), (49, 139, 150, 50), (139, 138, 149, 150), (138, 137, 148, 149), (137, 136, 147, 148), (136, 135, 146, 147), (135, 134, 145, 146), (134, 133, 144, 145), (144, 133, 213, 215), (132, 131, 142, 143), (131, 130, 141, 142), (130, 129, 140, 141), (48, 128, 139, 49), (128, 127, 138, 139), (127, 126, 137, 138), (126, 125, 136, 137), (125, 124, 135, 136), (124, 123, 134, 135), (123, 122, 133, 134), (310, 121, 132, 311), (121, 120, 131, 132), (120, 119, 130, 131), (119, 118, 129, 130), (32, 73, 128, 48), (73, 72, 127, 128), (72, 71, 126, 127), (71, 70, 125, 126), (70, 69, 124, 125), (69, 68, 123, 124), (68, 67, 122, 123), (305, 66, 121, 310), (66, 65, 120, 121), (65, 64, 119, 120), (64, 63, 118, 119), (46, 106, 117, 47), (117, 106, 104, 115), (104, 103, 114, 115), (103, 102, 113, 114), (102, 101, 112, 113), (101, 100, 111, 112), (308, 99, 110, 309), (99, 98, 109, 110), (98, 97, 108, 109), (97, 96, 107, 108), (45, 95, 106, 46), (95, 94, 105, 106), (94, 93, 104, 105), (93, 92, 103, 104), (92, 91, 102, 103), (91, 90, 101, 102), (90, 89, 100, 101), (307, 88, 99, 308), (88, 87, 98, 99), (87, 86, 97, 98), (86, 85, 96, 97), (44, 84, 95, 45), (84, 83, 94, 95), (83, 82, 93, 94), (82, 81, 92, 93), (81, 80, 91, 92), (80, 79, 90, 91), (79, 78, 89, 90), (306, 77, 88, 307), (77, 76, 87, 88), (76, 75, 86, 87), (75, 74, 85, 86), (370, 373, 188, 189), (372, 374, 171, 172), (362, 361, 191, 168), (373, 375, 187, 188), (374, 376, 170, 171), (375, 377, 186, 187), (47, 117, 52, 33), (376, 378, 169, 170), (377, 379, 185, 186), (378, 362, 168, 169), (365, 363, 184, 313), (33, 52, 73, 32), (52, 53, 72, 73), (53, 54, 71, 72), (54, 55, 70, 71), (55, 56, 69, 70), (56, 57, 68, 69), (57, 58, 67, 68), (304, 59, 66, 305), (59, 60, 65, 66), (60, 61, 64, 65), (61, 62, 63, 64), (181, 164, 163, 162), (178, 167, 166, 179), (179, 166, 165, 180), (180, 165, 164, 181), (191, 190, 169, 168), (190, 189, 170, 169), (189, 188, 171, 170), (188, 187, 172, 171), (187, 186, 173, 172), (186, 185, 174, 173), (313, 184, 175, 312), (184, 183, 176, 175), (183, 182, 177, 176), (182, 181, 162, 177), (360, 384, 177, 162), (385, 367, 163, 164), (386, 385, 164, 165), (387, 386, 165, 166), (364, 371, 178, 179), (388, 387, 166, 167), (389, 383, 180, 181), (390, 389, 181, 182), (391, 390, 182, 183), (363, 391, 183, 184), (194, 193, 192, 198), (199, 197, 224, 227), (195, 196, 200, 201), (196, 197, 199, 200), (208, 209, 199, 198), (209, 210, 200, 199), (203, 207, 193, 194), (210, 211, 201, 200), (50, 51, 211, 210), (49, 50, 210, 209), (48, 49, 209, 208), (44, 45, 206, 205), (45, 46, 204, 206), (46, 47, 203, 204), (33, 32, 202, 207), (215, 213, 217, 219), (311, 132, 212, 314), (143, 144, 215, 214), (132, 143, 214, 212), (321, 323, 221, 223), (327, 321, 223, 318), (317, 220, 222, 318), (314, 212, 216, 315), (212, 214, 218, 216), (399, 214, 215, 396), (396, 215, 219, 397), (400, 316, 218, 398), (398, 218, 214, 399), (315, 216, 228, 319), (324, 322, 222, 220), (224, 225, 226, 227), (198, 199, 227, 226), (194, 198, 226, 225), (197, 194, 225, 224), (326, 230, 320), (317, 221, 231, 320), (324, 220, 230, 326), (323, 217, 229, 325), (254, 253, 242, 241), (262, 261, 234, 233), (255, 254, 241, 240), (263, 262, 233, 232), (256, 255, 240, 239), (249, 248, 247, 246), (248, 263, 232, 247), (257, 256, 239, 238), (250, 249, 246, 245), (258, 257, 238, 237), (251, 250, 245, 244), (259, 258, 237, 236), (252, 251, 244, 243), (260, 259, 236, 235), (253, 252, 243, 242), (261, 260, 235, 234), (287, 286, 273, 272), (295, 294, 265, 264), (288, 287, 272, 271), (281, 280, 279, 278), (280, 295, 264, 279), (289, 288, 271, 270), (290, 302, 299, 289), (283, 282, 277, 276), (291, 290, 269, 268), (284, 283, 276, 275), (292, 291, 268, 267), (285, 284, 275, 274), (293, 292, 267, 266), (263, 295, 294, 262), (262, 294, 293, 261), (261, 293, 292, 260), (260, 292, 291, 259), (259, 291, 290, 258), (258, 290, 289, 257), (257, 289, 288, 256), (256, 288, 287, 255), (255, 287, 286, 254), (254, 286, 285, 253), (253, 285, 284, 252), (252, 284, 283, 251), (251, 283, 282, 250), (250, 282, 281, 249), (249, 281, 280, 248), (248, 280, 295, 263), (303, 300, 265, 266), (300, 301, 294, 265), (301, 302, 293, 294), (302, 303, 266, 293), (269, 290, 302, 303), (286, 273, 296, 299), (285, 286, 299, 298), (274, 285, 298, 297), (273, 274, 297, 296), (289, 270, 296, 299), (297, 298, 282, 277), (300, 303, 392, 395), (300, 297, 277, 278), (301, 300, 278, 281), (270, 296, 303, 269), (220, 317, 320, 230), (231, 325, 320), (217, 315, 319, 229), (397, 219, 316, 400), (213, 314, 315, 217), (221, 317, 318, 223), (322, 327, 318, 222), (133, 311, 314, 213), (185, 313, 312, 174), (58, 304, 305, 67), (379, 365, 313, 185), (78, 306, 307, 89), (89, 307, 308, 100), (100, 308, 309, 111), (67, 305, 310, 122), (122, 310, 311, 133), (381, 366, 312, 175), (218, 316, 327, 322), (229, 319, 325), (221, 323, 325, 231), (216, 324, 326, 228), (319, 228, 326), (216, 218, 322, 324), (316, 219, 321, 327), (219, 217, 323, 321), (319, 326, 298, 299), (319, 326, 320, 325), (325, 319, 299, 302), (320, 325, 302, 301), (298, 326, 301, 320), (281, 282, 298, 301), (301, 326, 320), (59, 304, 359, 346), (111, 309, 358, 343), (110, 109, 357, 344), (109, 108, 356, 357), (108, 107, 355, 356), (107, 96, 349, 355), (39, 38, 353, 354), (85, 74, 333, 348), (38, 37, 352, 353), (37, 36, 351, 352), (36, 35, 328, 351), (62, 61, 350, 329), (309, 110, 344, 358), (53, 52, 342, 341), (112, 111, 343, 340), (54, 53, 341, 339), (113, 112, 340, 338), (55, 54, 339, 337), (114, 113, 338, 336), (52, 117, 335, 342), (56, 55, 337, 334), (115, 114, 336, 332), (57, 56, 334, 331), (116, 115, 332, 330), (35, 62, 329, 328), (58, 57, 331, 345), (117, 116, 330, 335), (304, 58, 345, 359), (60, 59, 346, 347), (96, 85, 348, 349), (61, 60, 347, 350), (346, 359, 366, 381), (343, 358, 365, 379), (344, 357, 391, 363), (357, 356, 390, 391), (356, 355, 389, 390), (355, 349, 383, 389), (354, 353, 387, 388), (348, 333, 371, 364), (353, 352, 386, 387), (352, 351, 385, 386), (351, 328, 367, 385), (329, 350, 384, 360), (358, 344, 363, 365), (341, 342, 362, 378), (340, 343, 379, 377), (339, 341, 378, 376), (338, 340, 377, 375), (337, 339, 376, 374), (336, 338, 375, 373), (342, 335, 361, 362), (334, 337, 374, 372), (332, 336, 373, 370), (331, 334, 372, 369), (330, 332, 370, 368), (328, 329, 360, 367), (345, 331, 369, 380), (335, 330, 368, 361), (359, 345, 380, 366), (347, 346, 381, 382), (349, 348, 364, 383), (350, 347, 382, 384), (47, 33, 207, 203), (32, 48, 208, 202), (393, 394, 395, 392), (297, 300, 395, 394), (296, 297, 394, 393), (303, 296, 393, 392), (414, 413, 429, 430), (413, 412, 428, 429), (412, 411, 427, 428), (411, 410, 426, 427), (410, 409, 425, 426), (409, 408, 424, 425), (408, 407, 423, 424), (407, 406, 422, 423), (406, 405, 421, 422), (405, 404, 420, 421), (404, 403, 419, 420), (403, 402, 418, 419), (402, 401, 417, 418), (401, 416, 432, 417), (416, 415, 431, 432), (415, 414, 430, 431), (463, 464, 435, 436), (785, 578, 577, 783), (784, 581, 580, 765), (783, 577, 576, 782), (767, 713, 575, 781), (762, 592, 591, 769), (781, 575, 574, 770), (768, 564, 563, 761), (769, 591, 590, 771), (770, 574, 573, 773), (464, 519, 444, 435), (519, 530, 443, 444), (530, 541, 442, 443), (541, 552, 441, 442), (603, 593, 599, 609), (608, 594, 593, 603), (605, 598, 595, 604), (607, 597, 598, 605), (606, 596, 597, 607), (436, 435, 444, 437), (437, 444, 443, 438), (438, 443, 442, 439), (439, 442, 441, 440), (451, 452, 562, 551), (551, 562, 561, 550), (550, 561, 560, 549), (549, 560, 559, 548), (548, 559, 558, 547), (547, 558, 557, 546), (546, 557, 556, 545), (545, 556, 555, 544), (544, 555, 554, 543), (543, 554, 553, 542), (542, 553, 552, 541), (450, 451, 551, 540), (540, 551, 550, 539), (539, 550, 549, 538), (538, 549, 548, 537), (537, 548, 547, 536), (536, 547, 546, 535), (535, 546, 545, 534), (545, 616, 614, 534), (533, 544, 543, 532), (532, 543, 542, 531), (531, 542, 541, 530), (449, 450, 540, 529), (529, 540, 539, 528), (528, 539, 538, 527), (527, 538, 537, 526), (526, 537, 536, 525), (525, 536, 535, 524), (524, 535, 534, 523), (711, 712, 533, 522), (522, 533, 532, 521), (521, 532, 531, 520), (520, 531, 530, 519), (433, 449, 529, 474), (474, 529, 528, 473), (473, 528, 527, 472), (472, 527, 526, 471), (471, 526, 525, 470), (470, 525, 524, 469), (469, 524, 523, 468), (706, 711, 522, 467), (467, 522, 521, 466), (466, 521, 520, 465), (465, 520, 519, 464), (447, 448, 518, 507), (518, 516, 505, 507), (505, 516, 515, 504), (504, 515, 514, 503), (503, 514, 513, 502), (502, 513, 512, 501), (709, 710, 511, 500), (500, 511, 510, 499), (499, 510, 509, 498), (498, 509, 508, 497), (446, 447, 507, 496), (496, 507, 506, 495), (495, 506, 505, 494), (494, 505, 504, 493), (493, 504, 503, 492), (492, 503, 502, 491), (491, 502, 501, 490), (708, 709, 500, 489), (489, 500, 499, 488), (488, 499, 498, 487), (487, 498, 497, 486), (445, 446, 496, 485), (485, 496, 495, 484), (484, 495, 494, 483), (483, 494, 493, 482), (482, 493, 492, 481), (481, 492, 491, 480), (480, 491, 490, 479), (707, 708, 489, 478), (478, 489, 488, 477), (477, 488, 487, 476), (476, 487, 486, 475), (771, 590, 589, 774), (773, 573, 572, 775), (763, 569, 592, 762), (774, 589, 588, 776), (775, 572, 571, 777), (776, 588, 587, 778), (448, 434, 453, 518), (777, 571, 570, 779), (778, 587, 586, 780), (779, 570, 569, 763), (766, 714, 585, 764), (434, 433, 474, 453), (453, 474, 473, 454), (454, 473, 472, 455), (455, 472, 471, 456), (456, 471, 470, 457), (457, 470, 469, 458), (458, 469, 468, 459), (705, 706, 467, 460), (460, 467, 466, 461), (461, 466, 465, 462), (462, 465, 464, 463), (582, 563, 564, 565), (579, 580, 567, 568), (580, 581, 566, 567), (581, 582, 565, 566), (592, 569, 570, 591), (591, 570, 571, 590), (590, 571, 572, 589), (589, 572, 573, 588), (588, 573, 574, 587), (587, 574, 575, 586), (714, 713, 576, 585), (585, 576, 577, 584), (584, 577, 578, 583), (583, 578, 563, 582), (761, 563, 578, 785), (786, 565, 564, 768), (787, 566, 565, 786), (788, 567, 566, 787), (765, 580, 579, 772), (789, 568, 567, 788), (790, 582, 581, 784), (791, 583, 582, 790), (792, 584, 583, 791), (764, 585, 584, 792), (595, 599, 593, 594), (600, 628, 625, 598), (596, 602, 601, 597), (597, 601, 600, 598), (609, 599, 600, 610), (610, 600, 601, 611), (604, 595, 594, 608), (611, 601, 602, 612), (451, 611, 612, 452), (450, 610, 611, 451), (449, 609, 610, 450), (445, 606, 607, 446), (446, 607, 605, 447), (447, 605, 604, 448), (434, 608, 603, 433), (616, 620, 618, 614), (712, 715, 613, 533), (544, 615, 616, 545), (533, 613, 615, 544), (722, 624, 622, 724), (728, 719, 624, 722), (718, 719, 623, 621), (715, 716, 617, 613), (613, 617, 619, 615), (800, 797, 616, 615), (797, 798, 620, 616), (801, 799, 619, 717), (799, 800, 615, 619), (716, 720, 629, 617), (725, 621, 623, 723), (625, 628, 627, 626), (599, 627, 628, 600), (595, 626, 627, 599), (598, 625, 626, 595), (727, 721, 631), (718, 721, 632, 622), (725, 727, 631, 621), (724, 726, 630, 618), (655, 642, 643, 654), (663, 634, 635, 662), (656, 641, 642, 655), (664, 633, 634, 663), (657, 640, 641, 656), (650, 647, 648, 649), (649, 648, 633, 664), (658, 639, 640, 657), (651, 646, 647, 650), (659, 638, 639, 658), (652, 645, 646, 651), (660, 637, 638, 659), (653, 644, 645, 652), (661, 636, 637, 660), (654, 643, 644, 653), (662, 635, 636, 661), (688, 673, 674, 687), (696, 665, 666, 695), (689, 672, 673, 688), (682, 679, 680, 681), (681, 680, 665, 696), (690, 671, 672, 689), (691, 690, 700, 703), (684, 677, 678, 683), (692, 669, 670, 691), (685, 676, 677, 684), (693, 668, 669, 692), (686, 675, 676, 685), (694, 667, 668, 693), (664, 663, 695, 696), (663, 662, 694, 695), (662, 661, 693, 694), (661, 660, 692, 693), (660, 659, 691, 692), (659, 658, 690, 691), (658, 657, 689, 690), (657, 656, 688, 689), (656, 655, 687, 688), (655, 654, 686, 687), (654, 653, 685, 686), (653, 652, 684, 685), (652, 651, 683, 684), (651, 650, 682, 683), (650, 649, 681, 682), (649, 664, 696, 681), (704, 667, 666, 701), (701, 666, 695, 702), (702, 695, 694, 703), (703, 694, 667, 704), (670, 704, 703, 691), (687, 700, 697, 674), (686, 699, 700, 687), (675, 698, 699, 686), (674, 697, 698, 675), (690, 700, 697, 671), (698, 678, 683, 699), (701, 796, 793, 704), (701, 679, 678, 698), (702, 682, 679, 701), (671, 670, 704, 697), (621, 631, 721, 718), (632, 721, 726), (618, 630, 720, 716), (798, 801, 717, 620), (614, 618, 716, 715), (622, 624, 719, 718), (723, 623, 719, 728), (534, 614, 715, 712), (586, 575, 713, 714), (459, 468, 706, 705), (780, 586, 714, 766), (479, 490, 708, 707), (490, 501, 709, 708), (501, 512, 710, 709), (468, 523, 711, 706), (523, 534, 712, 711), (782, 576, 713, 767), (619, 723, 728, 717), (630, 726, 720), (622, 632, 726, 724), (617, 629, 727, 725), (720, 727, 629), (617, 725, 723, 619), (717, 728, 722, 620), (620, 722, 724, 618), (720, 700, 699, 727), (720, 726, 721, 727), (726, 703, 700, 720), (721, 702, 703, 726), (699, 721, 702, 727), (682, 702, 699, 683), (702, 721, 727), (460, 747, 760, 705), (512, 744, 759, 710), (511, 745, 758, 510), (510, 758, 757, 509), (509, 757, 756, 508), (508, 756, 750, 497), (440, 755, 754, 439), (486, 749, 734, 475), (439, 754, 753, 438), (438, 753, 752, 437), (437, 752, 729, 436), (463, 730, 751, 462), (710, 759, 745, 511), (454, 742, 743, 453), (513, 741, 744, 512), (455, 740, 742, 454), (514, 739, 741, 513), (456, 738, 740, 455), (515, 737, 739, 514), (453, 743, 736, 518), (457, 735, 738, 456), (516, 733, 737, 515), (458, 732, 735, 457), (517, 731, 733, 516), (436, 729, 730, 463), (459, 746, 732, 458), (518, 736, 731, 517), (705, 760, 746, 459), (461, 748, 747, 460), (497, 750, 749, 486), (462, 751, 748, 461), (747, 782, 767, 760), (744, 780, 766, 759), (745, 764, 792, 758), (758, 792, 791, 757), (757, 791, 790, 756), (756, 790, 784, 750), (755, 789, 788, 754), (749, 765, 772, 734), (754, 788, 787, 753), (753, 787, 786, 752), (752, 786, 768, 729), (730, 761, 785, 751), (759, 766, 764, 745), (742, 779, 763, 743), (741, 778, 780, 744), (740, 777, 779, 742), (739, 776, 778, 741), (738, 775, 777, 740), (737, 774, 776, 739), (743, 763, 762, 736), (735, 773, 775, 738), (733, 771, 774, 737), (732, 770, 773, 735), (731, 769, 771, 733), (729, 768, 761, 730), (746, 781, 770, 732), (736, 762, 769, 731), (760, 767, 781, 746), (748, 783, 782, 747), (750, 784, 765, 749), (751, 785, 783, 748), (448, 604, 608, 434), (433, 603, 609, 449), (794, 793, 796, 795), (698, 795, 796, 701), (697, 794, 795, 698), (704, 793, 794, 697)])
me_cube_000.polygons.foreach_set('material_index', [1, 1, 1, 1, 1, 1, 1, 1, 1, 1, 1, 1, 1, 1, 1, 1, 0, 0, 0, 0, 0, 0, 0, 0, 0, 0, 0, 0, 0, 0, 0, 0, 0, 0, 0, 0, 0, 0, 0, 0, 0, 0, 0, 0, 0, 0, 0, 0, 0, 0, 0, 0, 0, 0, 0, 0, 0, 0, 0, 0, 0, 0, 0, 0, 0, 0, 0, 0, 0, 0, 0, 0, 0, 0, 0, 0, 0, 0, 0, 0, 0, 0, 0, 0, 0, 0, 0, 0, 0, 0, 0, 0, 0, 0, 0, 0, 0, 0, 0, 0, 0, 0, 0, 0, 0, 0, 0, 0, 0, 0, 0, 0, 0, 0, 0, 0, 0, 2, 0, 0, 0, 0, 0, 0, 0, 0, 0, 0, 0, 0, 0, 0, 0, 0, 0, 0, 0, 2, 2, 2, 2, 2, 2, 2, 2, 2, 2, 2, 2, 2, 2, 0, 0, 0, 0, 0, 0, 0, 0, 0, 0, 2, 2, 2, 2, 0, 0, 0, 0, 0, 0, 0, 0, 0, 0, 0, 0, 0, 0, 0, 0, 0, 0, 0, 0, 0, 0, 0, 0, 0, 0, 0, 2, 2, 2, 0, 0, 0, 0, 0, 0, 0, 0, 0, 0, 0, 0, 0, 0, 0, 0, 0, 0, 0, 0, 0, 0, 0, 0, 0, 0, 0, 0, 0, 0, 0, 0, 0, 0, 0, 0, 0, 0, 0, 0, 0, 0, 0, 0, 0, 0, 0, 0, 0, 2, 0, 0, 0, 0, 0, 0, 0, 2, 0, 0, 0, 2, 0, 2, 0, 0, 0, 0, 0, 0, 0, 0, 2, 0, 0, 0, 0, 0, 0, 0, 0, 0, 0, 0, 0, 0, 0, 0, 0, 0, 0, 0, 0, 0, 0, 0, 0, 0, 0, 0, 0, 0, 0, 0, 0, 0, 0, 0, 0, 0, 0, 0, 0, 0, 0, 2, 0, 0, 0, 0, 0, 0, 0, 0, 0, 0, 0, 0, 0, 0, 0, 0, 0, 0, 0, 0, 0, 0, 0, 0, 0, 0, 0, 0, 0, 0, 2, 0, 0, 0, 0, 0, 0, 0, 0, 0, 0, 0, 0, 0, 1, 0, 0, 0, 1, 1, 1, 1, 1, 1, 1, 1, 1, 1, 1, 1, 1, 1, 1, 1, 0, 0, 0, 0, 0, 0, 0, 0, 0, 0, 0, 0, 0, 0, 0, 0, 0, 0, 0, 0, 0, 0, 0, 0, 0, 0, 0, 0, 0, 0, 0, 0, 0, 0, 0, 0, 0, 0, 0, 0, 0, 0, 0, 0, 0, 0, 0, 0, 0, 0, 0, 0, 0, 0, 0, 0, 0, 0, 0, 0, 0, 0, 0, 0, 0, 0, 0, 0, 0, 0, 0, 0, 0, 0, 0, 0, 0, 0, 0, 0, 0, 0, 0, 0, 0, 0, 0, 0, 0, 0, 0, 0, 0, 0, 0, 0, 0, 0, 0, 0, 0, 2, 0, 0, 0, 0, 0, 0, 0, 0, 0, 0, 0, 0, 0, 0, 0, 0, 0, 0, 0, 2, 2, 2, 2, 2, 2, 2, 2, 2, 2, 2, 2, 2, 2, 0, 0, 0, 0, 0, 0, 0, 0, 0, 0, 2, 2, 2, 2, 0, 0, 0, 0, 0, 0, 0, 0, 0, 0, 0, 0, 0, 0, 0, 0, 0, 0, 0, 0, 0, 0, 0, 0, 0, 0, 0, 2, 2, 2, 0, 0, 0, 0, 0, 0, 0, 0, 0, 0, 0, 0, 0, 0, 0, 0, 0, 0, 0, 0, 0, 0, 0, 0, 0, 0, 0, 0, 0, 0, 0, 0, 0, 0, 0, 0, 0, 0, 0, 0, 0, 0, 0, 0, 0, 0, 0, 0, 0, 2, 0, 0, 0, 0, 0, 0, 0, 2, 0, 0, 0, 2, 0, 2, 0, 0, 0, 0, 0, 0, 0, 0, 2, 0, 0, 0, 0, 0, 0, 0, 0, 0, 0, 0, 0, 0, 0, 0, 0, 0, 0, 0, 0, 0, 0, 0, 0, 0, 0, 0, 0, 0, 0, 0, 0, 0, 0, 0, 0, 0, 0, 0, 0, 0, 0, 2, 0, 0, 0, 0, 0, 0, 0, 0, 0, 0, 0, 0, 0, 0, 0, 0, 0, 0, 0, 0, 0, 0, 0, 0, 0, 0, 0, 0, 0, 0, 2, 0, 0, 0, 0, 0, 0, 0, 0, 0, 0, 0, 0, 0, 1, 0, 0, 0])
_uv = me_cube_000.uv_layers.new(name='UVMap')
_uv.uv.foreach_set('vector', [0.249, 0.001001, 0.001001, 0.001001, 0.001001, 0.249, 0.249, 0.249, 0.249, 0.251, 0.001001, 0.251, 0.001001, 0.499, 0.249, 0.499, 0.499, 0.001001, 0.251, 0.001001, 0.251, 0.249, 0.499, 0.249, 0.499, 0.251, 0.251, 0.251, 0.251, 0.499, 0.499, 0.499, 0.249, 0.501, 0.001001, 0.501, 0.001001, 0.749, 0.249, 0.749, 0.749, 0.001001, 0.501, 0.001001, 0.501, 0.249, 0.749, 0.249, 0.749, 0.251, 0.501, 0.251, 0.501, 0.499, 0.749, 0.499, 0.499, 0.501, 0.251, 0.501, 0.251, 0.749, 0.499, 0.749, 0.749, 0.501, 0.501, 0.501, 0.501, 0.749, 0.749, 0.749, 0.249, 0.751, 0.001001, 0.751, 0.001001, 0.999, 0.249, 0.999, 0.999, 0.001001, 0.751, 0.001001, 0.751, 0.249, 0.999, 0.249, 0.499, 0.751, 0.251, 0.751, 0.251, 0.999, 0.499, 0.999, 0.999, 0.251, 0.751, 0.251, 0.751, 0.499, 0.999, 0.499, 0.749, 0.751, 0.501, 0.751, 0.501, 0.999, 0.749, 0.999, 0.999, 0.501, 0.751, 0.501, 0.751, 0.749, 0.999, 0.749, 0.999, 0.751, 0.751, 0.751, 0.751, 0.999, 0.999, 0.999, 0.02852, -0.02466, -0.00056, -0.0245, 0.003363, -0.46, 0.03087, -0.4603, 0.05688, 0.8874, 0.08526, 0.8876, 0.08459, 1.462, 0.05709, 1.462, 0.02103, 0.6143, 0.04007, 0.6143, 0.03919, 1.0, 0.02073, 1.0, 0.08526, 0.8876, 0.1136, 0.8877, 0.1121, 1.462, 0.08459, 1.462, 0.1278, 0.8878, 0.142, 0.8879, 0.1396, 1.463, 0.1258, 1.463, 0.004077, 0.6143, 0.02312, 0.6143, 0.02657, 1.0, 0.008108, 1.0, 0.142, 0.8879, 0.1704, 0.8881, 0.1671, 1.463, 0.1396, 1.463, 0.0001015, 0.887, 0.02849, 0.8872, 0.02959, 1.462, 0.002092, 1.462, 0.02312, 0.6143, 0.04216, 0.6143, 0.04503, 1.0, 0.02657, 1.0, 0.1704, 0.8881, 0.1988, 0.8883, 0.1946, 1.463, 0.1671, 1.463, 0.01212, 1.238, 0.01212, 1.402, 0.133, 1.402, 0.133, 1.238, 0.133, 1.238, 0.133, 1.402, 0.2539, 1.402, 0.2539, 1.238, 0.2539, 1.238, 0.2539, 1.402, 0.3747, 1.402, 0.3747, 1.238, 0.3747, 1.238, 0.3747, 1.402, 0.4956, 1.402, 0.4956, 1.238, 0.01212, 1.289, 0.133, 1.289, 0.133, 1.199, 0.01212, 1.199, 0.3545, -0.01647, 0.3524, -0.4634, 0.3675, -0.4635, 0.3697, -0.0166, 0.097, 0.2052, 0.06816, 0.3042, 0.02964, 0.2825, 0.05707, 0.1878, 0.1147, 0.105, 0.097, 0.2052, 0.05707, 0.1878, 0.07567, 0.09345, 0.1269, 0.009524, 0.1147, 0.105, 0.07567, 0.09345, 0.08872, 6.865e-05, 0.6957, 0.4249, 0.7284, 0.4249, 0.7293, -0.06379, 0.6986, -0.06379, 0.3592, 0.4249, 0.3919, 0.4249, 0.3909, -0.06379, 0.3601, -0.06379, 0.3919, 0.4249, 0.4246, 0.4249, 0.4217, -0.06379, 0.3909, -0.06379, 0.4246, 0.4249, 0.4573, 0.4249, 0.4524, -0.06379, 0.4217, -0.06379, 0.3747, 1.391, 0.3747, 1.566, 0.4956, 1.566, 0.4956, 1.391, 0.3747, -0.3989, 0.3747, -0.2352, 0.4956, -0.2352, 0.4956, -0.3989, 0.3747, -0.2352, 0.3747, -0.07148, 0.4956, -0.07148, 0.4956, -0.2352, 0.3747, -0.07148, 0.3747, 0.09223, 0.4956, 0.09223, 0.4956, -0.07148, 0.3747, 0.09223, 0.3747, 0.2559, 0.4956, 0.2559, 0.4956, 0.09223, 0.3747, 0.2559, 0.3747, 0.4196, 0.4956, 0.4196, 0.4956, 0.2559, 0.3747, 0.4196, 0.3747, 0.5833, 0.4956, 0.5833, 0.4956, 0.4196, 0.3747, 0.5833, 0.3747, 0.747, 0.4956, 0.747, 0.4956, 0.5833, 0.3747, 0.747, 0.3747, 0.9107, 0.4956, 0.9107, 0.4956, 0.747, 0.3747, 0.9107, 0.3747, 1.074, 0.4956, 1.074, 0.4956, 0.9107, 0.3747, 1.074, 0.3747, 1.238, 0.4956, 1.238, 0.4956, 1.074, 0.2539, 1.391, 0.2539, 1.566, 0.3747, 1.566, 0.3747, 1.391, 0.2539, -0.3989, 0.2539, -0.2352, 0.3747, -0.2352, 0.3747, -0.3989, 0.2539, -0.2352, 0.2539, -0.07148, 0.3747, -0.07148, 0.3747, -0.2352, 0.2539, -0.07148, 0.2539, 0.09223, 0.3747, 0.09223, 0.3747, -0.07148, 0.2539, 0.09223, 0.2539, 0.2559, 0.3747, 0.2559, 0.3747, 0.09223, 0.2539, 0.2559, 0.2539, 0.4196, 0.3747, 0.4196, 0.3747, 0.2559, 0.2539, 0.4196, 0.2539, 0.5833, 0.3747, 0.5833, 0.3747, 0.4196, 0.09402, 0.9999, 0.05838, 1.0, 0.05829, 0.7004, 0.09393, 0.7004, 0.2539, 0.747, 0.2539, 0.9107, 0.3747, 0.9107, 0.3747, 0.747, 0.2539, 0.9107, 0.2539, 1.074, 0.3747, 1.074, 0.3747, 0.9107, 0.2539, 1.074, 0.2539, 1.238, 0.3747, 1.238, 0.3747, 1.074, 0.133, 1.391, 0.133, 1.566, 0.2539, 1.566, 0.2539, 1.391, 0.133, -0.3989, 0.133, -0.2352, 0.2539, -0.2352, 0.2539, -0.3989, 0.133, -0.2352, 0.133, -0.07148, 0.2539, -0.07148, 0.2539, -0.2352, 0.133, -0.07148, 0.133, 0.09223, 0.2539, 0.09223, 0.2539, -0.07148, 0.133, 0.09223, 0.133, 0.2559, 0.2539, 0.2559, 0.2539, 0.09223, 0.133, 0.2559, 0.133, 0.4196, 0.2539, 0.4196, 0.2539, 0.2559, 0.133, 0.4196, 0.133, 0.5833, 0.2539, 0.5833, 0.2539, 0.4196, 0.133, 0.6652, 0.133, 0.747, 0.2539, 0.747, 0.2539, 0.6652, 0.133, 0.747, 0.133, 0.9107, 0.2539, 0.9107, 0.2539, 0.747, 0.133, 0.9107, 0.133, 1.074, 0.2539, 1.074, 0.2539, 0.9107, 0.133, 1.074, 0.133, 1.238, 0.2539, 1.238, 0.2539, 1.074, 0.01212, 1.391, 0.01212, 1.566, 0.133, 1.566, 0.133, 1.391, 0.01212, -0.3989, 0.01212, -0.2352, 0.133, -0.2352, 0.133, -0.3989, 0.01212, -0.2352, 0.01212, -0.07148, 0.133, -0.07148, 0.133, -0.2352, 0.01212, -0.07148, 0.01212, 0.09223, 0.133, 0.09223, 0.133, -0.07148, 0.01212, 0.09223, 0.01212, 0.2559, 0.133, 0.2559, 0.133, 0.09223, 0.01212, 0.2559, 0.01212, 0.4196, 0.133, 0.4196, 0.133, 0.2559, 0.01212, 0.4196, 0.01212, 0.5833, 0.133, 0.5833, 0.133, 0.4196, 0.01212, 0.6652, 0.01212, 0.747, 0.133, 0.747, 0.133, 0.6652, 0.01212, 0.747, 0.01212, 0.9107, 0.133, 0.9107, 0.133, 0.747, 0.01212, 0.9107, 0.01212, 1.074, 0.133, 1.074, 0.133, 0.9107, 0.01212, 1.074, 0.01212, 1.238, 0.133, 1.238, 0.133, 1.074, 0.1462, 0.2276, 0.2447, 0.2151, 0.1845, 0.3861, 0.112, 0.3305, 0.1845, 0.3861, 0.2447, 0.2151, 0.3693, 0.26, 0.3433, 0.4087, 0.3693, 0.26, 0.4492, 0.2679, 0.4216, 0.4008, 0.3433, 0.4087, 0.4492, 0.2679, 0.527, 0.2783, 0.5019, 0.4039, 0.4216, 0.4008, 0.527, 0.2783, 0.6067, 0.2898, 0.5807, 0.4199, 0.5019, 0.4039, 0.6067, 0.2898, 0.6875, 0.2871, 0.6864, 0.3956, 0.5807, 0.4199, 0.7254, 0.2862, 0.7629, 0.2855, 0.7648, 0.3923, 0.7256, 0.3936, 0.7629, 0.2855, 0.8369, 0.2843, 0.8432, 0.3905, 0.7648, 0.3923, 0.8369, 0.2843, 0.9099, 0.2833, 0.9217, 0.3881, 0.8432, 0.3905, 0.9099, 0.2833, 0.9992, 0.2813, 0.9999, 0.3872, 0.9217, 0.3881, 0.1592, 0.1162, 0.2402, 0.1315, 0.2447, 0.2151, 0.1462, 0.2276, 0.2402, 0.1315, 0.303, 0.1362, 0.2922, 0.2061, 0.2447, 0.2151, 0.303, 0.1362, 0.3812, 0.1503, 0.3693, 0.26, 0.2922, 0.2061, 0.3812, 0.1503, 0.4574, 0.1627, 0.4492, 0.2679, 0.3693, 0.26, 0.4574, 0.1627, 0.5341, 0.1732, 0.527, 0.2783, 0.4492, 0.2679, 0.5341, 0.1732, 0.6114, 0.1812, 0.6067, 0.2898, 0.527, 0.2783, 0.6114, 0.1812, 0.6877, 0.1841, 0.6875, 0.2871, 0.6067, 0.2898, 0.7253, 0.1846, 0.7625, 0.1848, 0.7629, 0.2855, 0.7254, 0.2862, 0.7625, 0.1848, 0.8365, 0.1846, 0.8369, 0.2843, 0.7629, 0.2855, 0.8365, 0.1846, 0.91, 0.1845, 0.9099, 0.2833, 0.8369, 0.2843, 0.91, 0.1845, 0.9997, 0.1755, 0.9992, 0.2813, 0.9099, 0.2833, 0.1694, 0.01847, 0.2434, 0.02879, 0.2402, 0.1315, 0.1592, 0.1162, 0.2434, 0.02879, 0.3156, 0.0349, 0.303, 0.1362, 0.2402, 0.1315, 0.3156, 0.0349, 0.3906, 0.04794, 0.3812, 0.1503, 0.303, 0.1362, 0.3906, 0.04794, 0.4657, 0.06005, 0.4574, 0.1627, 0.3812, 0.1503, 0.4657, 0.06005, 0.5409, 0.07045, 0.5341, 0.1732, 0.4574, 0.1627, 0.5409, 0.07045, 0.6157, 0.07858, 0.6114, 0.1812, 0.5341, 0.1732, 0.6157, 0.07858, 0.6894, 0.08296, 0.6877, 0.1841, 0.6114, 0.1812, 0.7263, 0.084, 0.7632, 0.08462, 0.7625, 0.1848, 0.7253, 0.1846, 0.7632, 0.08462, 0.8366, 0.08506, 0.8365, 0.1846, 0.7625, 0.1848, 0.8366, 0.08506, 0.9101, 0.08514, 0.91, 0.1845, 0.8365, 0.1846, 0.9101, 0.08514, 0.9999, 0.06975, 0.9997, 0.1755, 0.91, 0.1845, 0.04216, 0.6143, 0.0612, 0.6143, 0.06349, 1.0, 0.04503, 1.0, 0.1988, 0.8883, 0.2271, 0.8884, 0.2221, 1.463, 0.1946, 1.463, 0.006634, 0.5522, 0.01507, 0.5522, 0.01551, 0.75, 0.007738, 0.75, 0.0612, 0.6143, 0.08024, 0.6143, 0.08194, 1.0, 0.06349, 1.0, 0.2271, 0.8884, 0.2555, 0.8886, 0.2496, 1.463, 0.2221, 1.463, 0.08024, 0.6143, 0.09928, 0.6143, 0.1004, 1.0, 0.08194, 1.0, 0.112, 0.3305, 0.1845, 0.3861, 0.1386, 0.4715, 0.07986, 0.4226, 0.2555, 0.8886, 0.2839, 0.8888, 0.2771, 1.463, 0.2496, 1.463, 0.09928, 0.6143, 0.1183, 0.6143, 0.1189, 1.0, 0.1004, 1.0, 0.2839, 0.8888, 0.3122, 0.8889, 0.3046, 1.463, 0.2771, 1.463, 0.1278, 0.6143, 0.1374, 0.6143, 0.1373, 1.0, 0.1281, 1.0, 0.3375, -0.01632, 0.3201, 0.01055, 0.306, -0.463, 0.3354, -0.4633, 0.3201, 0.01055, 0.2908, -0.02608, 0.2785, -0.4628, 0.306, -0.463, 0.2908, -0.02608, 0.2615, -0.02594, 0.251, -0.4625, 0.2785, -0.4628, 0.2615, -0.02594, 0.2323, -0.02579, 0.2235, -0.4623, 0.251, -0.4625, 0.2323, -0.02579, 0.2032, -0.02565, 0.1959, -0.4621, 0.2235, -0.4623, 0.2032, -0.02565, 0.174, -0.0255, 0.1684, -0.4618, 0.1959, -0.4621, 0.174, -0.0255, 0.1449, -0.02535, 0.1409, -0.4615, 0.1684, -0.4618, 0.1303, -0.02527, 0.1158, -0.0252, 0.1134, -0.4613, 0.1272, -0.4614, 0.1158, -0.0252, 0.08666, -0.02503, 0.08587, -0.461, 0.1134, -0.4613, 0.08666, -0.02503, 0.05758, -0.02485, 0.05837, -0.4606, 0.08587, -0.461, 0.05758, -0.02485, 0.02852, -0.02466, 0.03087, -0.4603, 0.05837, -0.4606, 0.3047, 0.09091, 0.3047, 1.626e-07, 0.3692, 1.951e-07, 0.3692, 0.09091, 0.0, 0.09091, 5.05e-08, 0.0, 0.1088, 6.502e-08, 0.1088, 0.09091, 0.1088, 0.09091, 0.1088, 6.502e-08, 0.2029, 9.753e-08, 0.2029, 0.09091, 0.2029, 0.09091, 0.2029, 9.753e-08, 0.3047, 1.626e-07, 0.3047, 0.09091, 0.3047, 1.0, 0.3047, 0.9091, 0.3692, 0.9091, 0.3692, 1.0, 0.3047, 0.9091, 0.3047, 0.8182, 0.3692, 0.8182, 0.3692, 0.9091, 0.3047, 0.8182, 0.3047, 0.7273, 0.3692, 0.7273, 0.3692, 0.8182, 0.3047, 0.7273, 0.3047, 0.6364, 0.3692, 0.6364, 0.3692, 0.7273, 0.3047, 0.6364, 0.3047, 0.5455, 0.3692, 0.5455, 0.3692, 0.6364, 0.3047, 0.5455, 0.3047, 0.4545, 0.3692, 0.4545, 0.3692, 0.5455, 0.3047, 0.4091, 0.3047, 0.3636, 0.3692, 0.3636, 0.3692, 0.4091, 0.3047, 0.3636, 0.3047, 0.2727, 0.3692, 0.2727, 0.3692, 0.3636, 0.3047, 0.2727, 0.3047, 0.1818, 0.3692, 0.1818, 0.3692, 0.2727, 0.3047, 0.1818, 0.3047, 0.09091, 0.3692, 0.09091, 0.3692, 0.1818, 0.02849, 0.8872, 0.05688, 0.8874, 0.05709, 1.462, 0.02959, 1.462, 0.3564, 0.4487, 0.3335, 0.4487, 0.3365, 1.091, 0.3576, 1.091, 0.3914, 0.4487, 0.3564, 0.4487, 0.3576, 1.091, 0.3909, 1.091, 0.4231, 0.4487, 0.3914, 0.4487, 0.3909, 1.091, 0.4217, 1.091, 0.04007, 0.6143, 0.0605, 0.6143, 0.06052, 1.0, 0.03919, 1.0, 0.4572, 0.4487, 0.4231, 0.4487, 0.4217, 1.091, 0.4572, 1.091, 2.461e-05, 0.6143, 0.02103, 0.6143, 0.02073, 1.0, 0.0007535, 1.0, 0.1754, 0.6143, 0.1945, 0.6143, 0.1927, 1.0, 0.1742, 1.0, 0.1564, 0.6143, 0.1754, 0.6143, 0.1742, 1.0, 0.1558, 1.0, 0.1374, 0.6143, 0.1564, 0.6143, 0.1558, 1.0, 0.1373, 1.0, 0.999, 0.3343, 0.6677, 0.3343, 0.6677, 0.6657, 0.999, 0.6657, 0.5096, 7.138e-05, 0.5096, 0.9999, 7.138e-05, 0.7825, 7.148e-05, 0.2175, 0.3323, 0.001001, 0.001001, 0.001001, 0.001001, 0.3323, 0.3323, 0.3323, 0.3323, 0.3343, 0.001001, 0.3343, 0.001001, 0.6657, 0.3323, 0.6657, 0.133, 1.289, 0.2539, 1.289, 0.2539, 1.199, 0.133, 1.199, 0.2539, 1.289, 0.3747, 1.289, 0.3747, 1.199, 0.2539, 1.199, 0.06816, 0.3042, 0.03786, 0.3975, 6.865e-05, 0.3754, 0.02964, 0.2825, 0.3747, 1.289, 0.4956, 1.289, 0.4956, 1.199, 0.3747, 1.199, 0.3747, 1.391, 0.4956, 1.391, 0.4956, 1.289, 0.3747, 1.289, 0.2539, 1.391, 0.3747, 1.391, 0.3747, 1.289, 0.2539, 1.289, 0.133, 1.391, 0.2539, 1.391, 0.2539, 1.289, 0.133, 1.289, 0.1694, 0.01847, 0.1592, 0.1162, 0.1147, 0.105, 0.1269, 0.009524, 0.1592, 0.1162, 0.1462, 0.2276, 0.097, 0.2052, 0.1147, 0.105, 0.1462, 0.2276, 0.112, 0.3305, 0.06816, 0.3042, 0.097, 0.2052, 0.3375, -0.01632, 0.3354, -0.4633, 0.3524, -0.4634, 0.3545, -0.01647, 0.09393, 0.7004, 0.05829, 0.7004, 0.0582, 0.3972, 0.09384, 0.3972, 0.0, 0.0, 0.0, 0.0, 0.0, 0.0, 0.0, 0.0, 0.1796, 0.7543, 0.08991, 0.7543, 0.08991, 5.597e-05, 0.1796, 5.597e-05, 0.03567, 1.0, 3.07e-05, 1.0, 8.051e-05, 0.7004, 0.03572, 0.7004, 0.09378, 0.1986, 0.05814, 0.1986, 0.05824, 3.066e-05, 0.09387, 6.311e-05, 0.04493, 0.5, 5.607e-05, 0.5, 5.597e-05, 5.597e-05, 0.04493, 5.597e-05, 0.7092, 0.3029, 0.7092, 0.1061, 0.9999, 0.1061, 0.9999, 0.3029, 0.0, 0.0, 0.0, 0.0, 0.0, 0.0, 0.0, 0.0, 0.03572, 0.7004, 8.051e-05, 0.7004, 0.0001309, 0.3973, 0.03577, 0.3973, 0.5, 0.3874, 0.0001323, 0.4407, 0.0001323, 0.0001323, 0.5, 0.0534, 0.5309, 0.9467, 0.354, 0.9999, 0.354, 0.0001189, 0.5309, 0.03556, 0.4934, 0.6612, 0.0001328, 0.6612, 0.0001323, 0.4409, 0.4934, 0.4942, 0.177, 0.03556, 0.3538, 0.0001189, 0.3538, 0.9999, 0.177, 0.9467, 0.0, 0.0, 0.0, 0.0, 0.0, 0.0, 0.0, 0.0, 0.03581, 0.1987, 0.0001552, 0.1987, 3.064e-05, 7.146e-05, 0.03568, 3.064e-05, 0.0, 0.0, 0.0, 0.0, 0.0, 0.0, 0.0, 0.0, 1.0, 3.949e-05, 1.0, 0.156, 3.949e-05, 0.1221, 3.967e-05, 0.03397, 1.275e-07, 1.0, 0.0, 0.0, 0.7384, 0.2175, 0.7384, 0.7825, 1.0, 3.949e-05, 1.0, 0.156, 3.949e-05, 0.1221, 3.967e-05, 0.03397, 0.0, 0.0, 0.0, 0.0, 0.0, 0.0, 0.7092, 0.3029, 0.7092, 0.4998, 7.831e-05, 0.6058, 0.1743, 0.3029, 0.03581, 0.1987, 0.03568, 3.064e-05, 0.09389, 0.08843, 0.09353, 0.1986, 0.05814, 0.1986, 0.0582, 0.3972, 3.066e-05, 0.3088, 0.0004241, 0.1986, 0.7384, 0.8536, 0.7384, 0.9619, 0.3692, 0.9619, 0.3692, 0.8536, 6.777e-07, 0.1464, 0.0, 0.03806, 0.3692, 0.03806, 0.3692, 0.1464, 0.7384, 0.6913, 0.7384, 0.8536, 0.3692, 0.8536, 0.3692, 0.6913, 1.355e-06, 0.3087, 6.777e-07, 0.1464, 0.3692, 0.1464, 0.3692, 0.3087, 0.7384, 0.5, 0.7384, 0.6913, 0.3692, 0.6913, 0.3692, 0.5, 2.372e-06, 0.6913, 2.033e-06, 0.5, 0.3692, 0.5, 0.3692, 0.6913, 2.033e-06, 0.5, 1.355e-06, 0.3087, 0.3692, 0.3087, 0.3692, 0.5, 0.7384, 0.3087, 0.7384, 0.5, 0.3692, 0.5, 0.3692, 0.3087, 2.711e-06, 0.8536, 2.372e-06, 0.6913, 0.3692, 0.6913, 0.3692, 0.8536, 0.7384, 0.1464, 0.7384, 0.3087, 0.3692, 0.3087, 0.3692, 0.1464, 3.389e-06, 0.9619, 2.711e-06, 0.8536, 0.3692, 0.8536, 0.3692, 0.9619, 0.7384, 0.03806, 0.7384, 0.1464, 0.3692, 0.1464, 0.3692, 0.03806, 3.389e-06, 1.0, 3.389e-06, 0.9619, 0.3692, 0.9619, 0.3692, 1.0, 0.7384, 0.0, 0.7384, 0.03806, 0.3692, 0.03806, 0.3692, 0.0, 0.7384, 0.9619, 0.7384, 1.0, 0.3692, 1.0, 0.3692, 0.9619, 0.0, 0.03806, 0.0, 0.0, 0.3692, 0.0, 0.3692, 0.03806, 0.0, 0.0, 0.0, 0.0, 0.0, 0.0, 0.0, 0.0, 0.0, 0.0, 0.0, 0.0, 0.0, 0.0, 0.0, 0.0, 0.0, 0.0, 0.0, 0.0, 0.0, 0.0, 0.0, 0.0, 0.0, 0.0, 0.0, 0.0, 0.0, 0.0, 0.0, 0.0, 0.0, 0.0, 0.0, 0.0, 0.0, 0.0, 0.0, 0.0, 0.0, 0.0, 0.0, 0.0, 0.0, 0.0, 0.0, 0.0, 0.6657, 0.001001, 0.3343, 0.001001, 0.3343, 0.3323, 0.6657, 0.3323, 0.0, 0.0, 0.0, 0.0, 0.0, 0.0, 0.0, 0.0, 0.0, 0.0, 0.0, 0.0, 0.0, 0.0, 0.0, 0.0, 0.0, 0.0, 0.0, 0.0, 0.0, 0.0, 0.0, 0.0, 0.0, 0.0, 0.0, 0.0, 0.0, 0.0, 0.0, 0.0, 0.0, 0.0, 0.0, 0.0, 0.0, 0.0, 0.0, 0.0, 0.0, 0.0, 0.0, 0.0, 0.0, 0.0, 0.0, 0.0, 0.0, 0.0, 0.0, 0.0, 0.0, 0.0, 0.0, 0.0, 0.0, 0.0, 0.0, 0.0, 0.0, 0.0, 0.0, 0.0, 0.0, 0.0, 0.0, 0.0, 0.0, 0.0, 0.0, 0.0, 0.0, 0.0, 0.0, 0.0, 0.0, 0.0, 0.0, 0.0, 0.0, 0.0, 0.0, 0.0, 0.0, 0.0, 0.0, 0.0, 0.0, 0.0, 0.0, 0.0, 0.0, 0.0, 0.0, 0.0, 0.0, 0.0, 0.0, 0.0, 0.0, 0.0, 0.0, 0.0, 0.0, 0.0, 0.0, 0.0, 0.0, 0.0, 0.0, 0.0, 0.0, 0.0, 0.0, 0.0, 0.0, 0.0, 0.0, 0.0, 0.0, 0.0, 0.0, 0.0, 0.0, 0.0, 0.0, 0.0, 0.0, 0.0, 0.0, 0.0, 0.0, 0.0, 0.0, 0.0, 0.0, 0.0, 0.0, 0.0, 0.0, 0.0, 0.0, 0.0, 0.0, 0.0, 0.0, 0.0, 0.0, 0.0, 0.0, 0.0, 0.0, 0.0, 0.0, 0.0, 0.0, 0.0, 0.0, 0.0, 0.0, 0.0, 0.0, 0.0, 0.0, 0.0, 0.0, 0.0, 0.0, 0.0, 0.0, 0.0, 0.0, 0.0, 0.0, 0.0, 0.999, 0.501, 0.501, 0.501, 0.501, 0.999, 0.999, 0.999, 0.0, 0.0, 0.0, 0.0, 0.0, 0.0, 0.0, 0.0, 0.6657, 0.3343, 0.3343, 0.3343, 0.3343, 0.6657, 0.6657, 0.6657, 0.0, 0.0, 0.0, 0.0, 0.0, 0.0, 0.0, 0.0, 0.0, 0.0, 0.0, 0.0, 0.0, 0.0, 0.0, 0.0, 0.0, 0.0, 0.0, 0.0, 0.0, 0.0, 0.0, 0.0, 0.3323, 0.6677, 0.001001, 0.6677, 0.001001, 0.999, 0.3323, 0.999, 0.0, 0.0, 0.0, 0.0, 0.0, 0.0, 0.0, 0.0, 0.499, 0.001001, 0.001001, 0.001001, 0.001001, 0.499, 0.499, 0.499, 0.0, 0.0, 0.0, 0.0, 0.0, 0.0, 0.0, 0.0, 0.0, 0.0, 0.0, 0.0, 0.0, 0.0, 0.0, 0.0, 0.0, 0.0, 0.0, 0.0, 0.0, 0.0, 0.0, 0.0, 0.499, 0.501, 0.001001, 0.501, 0.001001, 0.999, 0.499, 0.999, 0.0, 0.0, 0.0, 0.0, 0.0, 0.0, 0.0, 0.0, 0.999, 0.001001, 0.501, 0.001001, 0.501, 0.499, 0.999, 0.499, 0.7092, 0.1061, 0.7092, 0.3029, 0.1743, 0.3029, 7.782e-05, 7.782e-05, 0.0, 0.0, 0.0, 0.0, 0.0, 0.0, 0.0, 0.0, 0.0, 0.0, 0.0, 0.0, 0.0, 0.0, 0.4934, 0.8282, 0.0001328, 0.8814, 0.0001328, 0.6612, 0.4934, 0.6612, 0.0, 0.0, 0.0, 0.0, 0.0, 0.0, 0.0, 0.0, 0.7092, 0.4998, 0.7092, 0.3029, 0.9999, 0.3029, 0.9999, 0.4998, 0.0898, 0.5, 0.04493, 0.5, 0.04493, 5.597e-05, 0.0898, 5.597e-05, 0.0, 0.0, 0.0, 0.0, 0.0, 0.0, 0.0, 0.0, 0.3047, 0.4545, 0.3047, 0.4091, 0.3692, 0.4091, 0.3692, 0.4545, 0.1449, -0.02535, 0.1303, -0.02527, 0.1272, -0.4614, 0.1409, -0.4615, 0.1183, 0.6143, 0.1278, 0.6143, 0.1281, 1.0, 0.1189, 1.0, 0.6894, 0.08296, 0.7263, 0.084, 0.7253, 0.1846, 0.6877, 0.1841, 0.6877, 0.1841, 0.7253, 0.1846, 0.7254, 0.2862, 0.6875, 0.2871, 0.6875, 0.2871, 0.7254, 0.2862, 0.7256, 0.3936, 0.6864, 0.3956, 0.01212, 0.5833, 0.01212, 0.6652, 0.133, 0.6652, 0.133, 0.5833, 0.133, 0.5833, 0.133, 0.6652, 0.2539, 0.6652, 0.2539, 0.5833, 0.1136, 0.8877, 0.1278, 0.8878, 0.1258, 1.463, 0.1121, 1.462, 0.0898, 0.9999, 0.04493, 0.9999, 0.04493, 0.5, 0.0898, 0.5, 0.0, 0.0, 0.0, 0.0, 0.0, 0.0, 0.05824, 3.066e-05, 0.05814, 0.1986, 0.0004241, 0.1986, 5.781e-05, 0.08841, 0.03577, 0.3973, 0.03581, 0.1987, 0.09353, 0.1986, 0.09394, 0.3088, 0.0, 0.0, 0.0, 0.0, 0.0, 0.0, 0.03577, 0.3973, 0.0001309, 0.3973, 0.0001552, 0.1987, 0.03581, 0.1987, 0.04493, 0.9999, 5.643e-05, 0.9999, 5.607e-05, 0.5, 0.04493, 0.5, 0.09384, 0.3972, 0.0582, 0.3972, 0.05814, 0.1986, 0.09378, 0.1986, 0.499, 0.6677, 0.001001, 0.6677, 0.001001, 0.999, 0.499, 0.999, 0.0, 0.0, 0.0, 0.0, 0.0, 0.0, 0.0, 0.0, 0.499, 0.001001, 0.001001, 0.001001, 0.001001, 0.3323, 0.499, 0.3323, 0.499, 0.3343, 0.001001, 0.3343, 0.001001, 0.6657, 0.499, 0.6657, 0.999, 0.001001, 0.501, 0.001001, 0.501, 0.3323, 0.999, 0.3323, 0.999, 0.001001, 0.6677, 0.001001, 0.6677, 0.3323, 0.999, 0.3323, 0.501, 0.3343, 0.998, 0.3343, 0.7471, 0.645, 0.1158, -0.0252, 0.1303, -0.02527, 0.1305, 0.3139, 0.116, 0.3139, 0.1178, 4.429e-05, 0.1276, 4.429e-05, 0.1276, 0.2286, 0.1178, 0.2286, 0.1374, 4.429e-05, 0.157, 4.432e-05, 0.157, 0.2286, 0.1374, 0.2286, 0.157, 4.432e-05, 0.1766, 4.432e-05, 0.1766, 0.2286, 0.157, 0.2286, 0.1766, 4.432e-05, 0.1962, 4.437e-05, 0.1962, 0.2286, 0.1766, 0.2286, 0.001719, 2.461e-05, 0.02134, 2.461e-05, 0.02134, 0.2285, 0.001719, 0.2285, 0.4573, 0.4249, 0.4246, 0.4249, 0.4246, 0.8058, 0.4573, 0.8058, 0.04096, 2.461e-05, 0.06058, 2.461e-05, 0.06058, 0.2285, 0.04096, 0.2285, 0.4246, 0.4249, 0.3919, 0.4249, 0.3919, 0.8058, 0.4246, 0.8058, 0.3919, 0.4249, 0.3592, 0.4249, 0.3592, 0.8058, 0.3919, 0.8058, 0.3592, 0.4249, 0.3265, 0.4249, 0.3265, 0.8058, 0.3592, 0.8058, 0.02852, -0.02466, 0.05758, -0.02485, 0.05775, 0.3137, 0.02866, 0.3136, 0.1276, 4.429e-05, 0.1374, 4.429e-05, 0.1374, 0.2286, 0.1276, 0.2286, 0.2908, -0.02608, 0.3201, 0.01055, 0.3202, 0.3144, 0.291, 0.3143, 0.09815, 0.02495, 0.1178, 4.429e-05, 0.1178, 0.2286, 0.09815, 0.2286, 0.2615, -0.02594, 0.2908, -0.02608, 0.291, 0.3143, 0.2618, 0.3143, 0.07853, 0.02405, 0.09815, 0.02495, 0.09815, 0.2286, 0.07853, 0.2286, 0.2323, -0.02579, 0.2615, -0.02594, 0.2618, 0.3143, 0.2326, 0.3142, 0.05891, 0.02716, 0.07853, 0.02405, 0.07853, 0.2286, 0.05891, 0.2286, 0.004038, 0.25, 0.01611, 0.2529, 0.01611, 0.3545, 0.004038, 0.3545, 0.2032, -0.02565, 0.2323, -0.02579, 0.2326, 0.3142, 0.2034, 0.3141, 0.03929, 0.03251, 0.05891, 0.02716, 0.05891, 0.2286, 0.03929, 0.2286, 0.174, -0.0255, 0.2032, -0.02565, 0.2034, 0.3141, 0.1742, 0.314, 0.01966, 0.0212, 0.03929, 0.03251, 0.03929, 0.2286, 0.01966, 0.2286, -0.00056, -0.0245, 0.02852, -0.02466, 0.02866, 0.3136, -0.0003846, 0.3133, 0.1449, -0.02535, 0.174, -0.0255, 0.1742, 0.314, 0.1451, 0.314, 4.429e-05, 0.03034, 0.01966, 0.0212, 0.01966, 0.2286, 4.46e-05, 0.2286, 0.1303, -0.02527, 0.1449, -0.02535, 0.1451, 0.314, 0.1305, 0.3139, 0.08666, -0.02503, 0.1158, -0.0252, 0.116, 0.3139, 0.08685, 0.3138, 0.02134, 2.461e-05, 0.04096, 2.461e-05, 0.04096, 0.2285, 0.02134, 0.2285, 0.05758, -0.02485, 0.08666, -0.02503, 0.08685, 0.3138, 0.05775, 0.3137, 0.116, 0.3139, 0.1305, 0.3139, 0.1278, 0.8878, 0.1136, 0.8877, 0.1178, 0.2286, 0.1276, 0.2286, 0.1278, 0.6143, 0.1183, 0.6143, 0.1374, 0.2286, 0.157, 0.2286, 0.1564, 0.6143, 0.1374, 0.6143, 0.157, 0.2286, 0.1766, 0.2286, 0.1754, 0.6143, 0.1564, 0.6143, 0.1766, 0.2286, 0.1962, 0.2286, 0.1945, 0.6143, 0.1754, 0.6143, 0.001719, 0.2285, 0.02134, 0.2285, 0.02103, 0.6143, 2.461e-05, 0.6143, 0.4573, 0.3058, 0.4246, 0.3058, 0.4231, 0.9487, 0.4572, 0.9487, 0.04096, 0.2285, 0.06058, 0.2285, 0.0605, 0.6143, 0.04007, 0.6143, 0.4246, 0.3058, 0.3919, 0.3058, 0.3914, 0.9487, 0.4231, 0.9487, 0.3919, 0.3058, 0.3592, 0.3058, 0.3564, 0.9487, 0.3914, 0.9487, 0.3592, 0.3058, 0.3265, 0.3058, 0.3335, 0.9487, 0.3564, 0.9487, 0.02866, 0.3136, 0.05775, 0.3137, 0.05688, 0.8874, 0.02849, 0.8872, 0.1276, 0.2286, 0.1374, 0.2286, 0.1374, 0.6143, 0.1278, 0.6143, 0.291, 0.3143, 0.3202, 0.3144, 0.3122, 0.8889, 0.2839, 0.8888, 0.09815, 0.2286, 0.1178, 0.2286, 0.1183, 0.6143, 0.09928, 0.6143, 0.2618, 0.3143, 0.291, 0.3143, 0.2839, 0.8888, 0.2555, 0.8886, 0.07853, 0.2286, 0.09815, 0.2286, 0.09928, 0.6143, 0.08024, 0.6143, 0.2326, 0.3142, 0.2618, 0.3143, 0.2555, 0.8886, 0.2271, 0.8884, 0.05891, 0.2286, 0.07853, 0.2286, 0.08024, 0.6143, 0.0612, 0.6143, 0.004038, 0.3545, 0.01611, 0.3545, 0.01507, 0.5522, 0.006634, 0.5522, 0.2034, 0.3141, 0.2326, 0.3142, 0.2271, 0.8884, 0.1988, 0.8883, 0.03929, 0.2286, 0.05891, 0.2286, 0.0612, 0.6143, 0.04216, 0.6143, 0.1742, 0.314, 0.2034, 0.3141, 0.1988, 0.8883, 0.1704, 0.8881, 0.01966, 0.2286, 0.03929, 0.2286, 0.04216, 0.6143, 0.02312, 0.6143, -0.0003846, 0.3133, 0.02866, 0.3136, 0.02849, 0.8872, 0.0001015, 0.887, 0.1451, 0.314, 0.1742, 0.314, 0.1704, 0.8881, 0.142, 0.8879, 4.46e-05, 0.2286, 0.01966, 0.2286, 0.02312, 0.6143, 0.004077, 0.6143, 0.1305, 0.3139, 0.1451, 0.314, 0.142, 0.8879, 0.1278, 0.8878, 0.08685, 0.3138, 0.116, 0.3139, 0.1136, 0.8877, 0.08526, 0.8876, 0.02134, 0.2285, 0.04096, 0.2285, 0.04007, 0.6143, 0.02103, 0.6143, 0.05775, 0.3137, 0.08685, 0.3138, 0.08526, 0.8876, 0.05688, 0.8874, 0.112, 0.3305, 0.07986, 0.4226, 0.03786, 0.3975, 0.06816, 0.3042, 0.01212, 1.391, 0.133, 1.391, 0.133, 1.289, 0.01212, 1.289, 0.8119, 0.247, 0.7429, 0.2925, 0.7029, 0.2309, 0.7724, 0.1861, 0.0, 0.0, 0.0, 0.0, 0.0, 0.0, 0.0, 0.0, 0.0, 0.0, 0.0, 0.0, 0.0, 0.0, 0.0, 0.0, 0.0, 0.0, 0.0, 0.0, 0.0, 0.0, 0.0, 0.0, 0.249, 0.001001, 0.249, 0.249, 0.001001, 0.249, 0.001001, 0.001001, 0.249, 0.251, 0.249, 0.499, 0.001001, 0.499, 0.001001, 0.251, 0.499, 0.001001, 0.499, 0.249, 0.251, 0.249, 0.251, 0.001001, 0.499, 0.251, 0.499, 0.499, 0.251, 0.499, 0.251, 0.251, 0.249, 0.501, 0.249, 0.749, 0.001001, 0.749, 0.001001, 0.501, 0.749, 0.001001, 0.749, 0.249, 0.501, 0.249, 0.501, 0.001001, 0.749, 0.251, 0.749, 0.499, 0.501, 0.499, 0.501, 0.251, 0.499, 0.501, 0.499, 0.749, 0.251, 0.749, 0.251, 0.501, 0.749, 0.501, 0.749, 0.749, 0.501, 0.749, 0.501, 0.501, 0.249, 0.751, 0.249, 0.999, 0.001001, 0.999, 0.001001, 0.751, 0.999, 0.001001, 0.999, 0.249, 0.751, 0.249, 0.751, 0.001001, 0.499, 0.751, 0.499, 0.999, 0.251, 0.999, 0.251, 0.751, 0.999, 0.251, 0.999, 0.499, 0.751, 0.499, 0.751, 0.251, 0.749, 0.751, 0.749, 0.999, 0.501, 0.999, 0.501, 0.751, 0.999, 0.501, 0.999, 0.749, 0.751, 0.749, 0.751, 0.501, 0.999, 0.751, 0.999, 0.999, 0.751, 0.999, 0.751, 0.751, 0.02852, -0.02466, 0.03087, -0.4603, 0.003363, -0.46, -0.00056, -0.0245, 0.05688, 0.8874, 0.05709, 1.462, 0.08459, 1.462, 0.08526, 0.8876, 0.02103, 0.6143, 0.02073, 1.0, 0.03919, 1.0, 0.04007, 0.6143, 0.08526, 0.8876, 0.08459, 1.462, 0.1121, 1.462, 0.1136, 0.8877, 0.1278, 0.8878, 0.1258, 1.463, 0.1396, 1.463, 0.142, 0.8879, 0.004077, 0.6143, 0.008108, 1.0, 0.02657, 1.0, 0.02312, 0.6143, 0.142, 0.8879, 0.1396, 1.463, 0.1671, 1.463, 0.1704, 0.8881, 0.0001015, 0.887, 0.002092, 1.462, 0.02959, 1.462, 0.02849, 0.8872, 0.02312, 0.6143, 0.02657, 1.0, 0.04503, 1.0, 0.04216, 0.6143, 0.1704, 0.8881, 0.1671, 1.463, 0.1946, 1.463, 0.1988, 0.8883, 0.01212, 1.238, 0.133, 1.238, 0.133, 1.402, 0.01212, 1.402, 0.133, 1.238, 0.2539, 1.238, 0.2539, 1.402, 0.133, 1.402, 0.2539, 1.238, 0.3747, 1.238, 0.3747, 1.402, 0.2539, 1.402, 0.3747, 1.238, 0.4956, 1.238, 0.4956, 1.402, 0.3747, 1.402, 0.01212, 1.289, 0.01212, 1.199, 0.133, 1.199, 0.133, 1.289, 0.3545, -0.01647, 0.3697, -0.0166, 0.3675, -0.4635, 0.3524, -0.4634, 0.097, 0.2052, 0.05707, 0.1878, 0.02964, 0.2825, 0.06816, 0.3042, 0.1147, 0.105, 0.07567, 0.09345, 0.05707, 0.1878, 0.097, 0.2052, 0.1269, 0.009524, 0.08872, 6.865e-05, 0.07567, 0.09345, 0.1147, 0.105, 0.5783, 0.4249, 0.5755, -0.06379, 0.5447, -0.06379, 0.5456, 0.4249, 0.5456, 0.4249, 0.5447, -0.06379, 0.514, -0.06379, 0.5129, 0.4249, 0.5129, 0.4249, 0.514, -0.06379, 0.4832, -0.06379, 0.4802, 0.4249, 0.4802, 0.4249, 0.4832, -0.06379, 0.4524, -0.06379, 0.4475, 0.4249, 0.3747, 1.391, 0.4956, 1.391, 0.4956, 1.566, 0.3747, 1.566, 0.3747, -0.3989, 0.4956, -0.3989, 0.4956, -0.2352, 0.3747, -0.2352, 0.3747, -0.2352, 0.4956, -0.2352, 0.4956, -0.07148, 0.3747, -0.07148, 0.3747, -0.07148, 0.4956, -0.07148, 0.4956, 0.09223, 0.3747, 0.09223, 0.3747, 0.09223, 0.4956, 0.09223, 0.4956, 0.2559, 0.3747, 0.2559, 0.3747, 0.2559, 0.4956, 0.2559, 0.4956, 0.4196, 0.3747, 0.4196, 0.3747, 0.4196, 0.4956, 0.4196, 0.4956, 0.5833, 0.3747, 0.5833, 0.3747, 0.5833, 0.4956, 0.5833, 0.4956, 0.747, 0.3747, 0.747, 0.3747, 0.747, 0.4956, 0.747, 0.4956, 0.9107, 0.3747, 0.9107, 0.3747, 0.9107, 0.4956, 0.9107, 0.4956, 1.074, 0.3747, 1.074, 0.3747, 1.074, 0.4956, 1.074, 0.4956, 1.238, 0.3747, 1.238, 0.2539, 1.391, 0.3747, 1.391, 0.3747, 1.566, 0.2539, 1.566, 0.2539, -0.3989, 0.3747, -0.3989, 0.3747, -0.2352, 0.2539, -0.2352, 0.2539, -0.2352, 0.3747, -0.2352, 0.3747, -0.07148, 0.2539, -0.07148, 0.2539, -0.07148, 0.3747, -0.07148, 0.3747, 0.09223, 0.2539, 0.09223, 0.2539, 0.09223, 0.3747, 0.09223, 0.3747, 0.2559, 0.2539, 0.2559, 0.2539, 0.2559, 0.3747, 0.2559, 0.3747, 0.4196, 0.2539, 0.4196, 0.2539, 0.4196, 0.3747, 0.4196, 0.3747, 0.5833, 0.2539, 0.5833, 0.09402, 0.9999, 0.09393, 0.7004, 0.05829, 0.7004, 0.05838, 1.0, 0.2539, 0.747, 0.3747, 0.747, 0.3747, 0.9107, 0.2539, 0.9107, 0.2539, 0.9107, 0.3747, 0.9107, 0.3747, 1.074, 0.2539, 1.074, 0.2539, 1.074, 0.3747, 1.074, 0.3747, 1.238, 0.2539, 1.238, 0.133, 1.391, 0.2539, 1.391, 0.2539, 1.566, 0.133, 1.566, 0.133, -0.3989, 0.2539, -0.3989, 0.2539, -0.2352, 0.133, -0.2352, 0.133, -0.2352, 0.2539, -0.2352, 0.2539, -0.07148, 0.133, -0.07148, 0.133, -0.07148, 0.2539, -0.07148, 0.2539, 0.09223, 0.133, 0.09223, 0.133, 0.09223, 0.2539, 0.09223, 0.2539, 0.2559, 0.133, 0.2559, 0.133, 0.2559, 0.2539, 0.2559, 0.2539, 0.4196, 0.133, 0.4196, 0.133, 0.4196, 0.2539, 0.4196, 0.2539, 0.5833, 0.133, 0.5833, 0.133, 0.6652, 0.2539, 0.6652, 0.2539, 0.747, 0.133, 0.747, 0.133, 0.747, 0.2539, 0.747, 0.2539, 0.9107, 0.133, 0.9107, 0.133, 0.9107, 0.2539, 0.9107, 0.2539, 1.074, 0.133, 1.074, 0.133, 1.074, 0.2539, 1.074, 0.2539, 1.238, 0.133, 1.238, 0.01212, 1.391, 0.133, 1.391, 0.133, 1.566, 0.01212, 1.566, 0.01212, -0.3989, 0.133, -0.3989, 0.133, -0.2352, 0.01212, -0.2352, 0.01212, -0.2352, 0.133, -0.2352, 0.133, -0.07148, 0.01212, -0.07148, 0.01212, -0.07148, 0.133, -0.07148, 0.133, 0.09223, 0.01212, 0.09223, 0.01212, 0.09223, 0.133, 0.09223, 0.133, 0.2559, 0.01212, 0.2559, 0.01212, 0.2559, 0.133, 0.2559, 0.133, 0.4196, 0.01212, 0.4196, 0.01212, 0.4196, 0.133, 0.4196, 0.133, 0.5833, 0.01212, 0.5833, 0.01212, 0.6652, 0.133, 0.6652, 0.133, 0.747, 0.01212, 0.747, 0.01212, 0.747, 0.133, 0.747, 0.133, 0.9107, 0.01212, 0.9107, 0.01212, 0.9107, 0.133, 0.9107, 0.133, 1.074, 0.01212, 1.074, 0.01212, 1.074, 0.133, 1.074, 0.133, 1.238, 0.01212, 1.238, 0.1462, 0.2276, 0.112, 0.3305, 0.1845, 0.3861, 0.2447, 0.2151, 0.1845, 0.3861, 0.3433, 0.4087, 0.3693, 0.26, 0.2447, 0.2151, 0.3693, 0.26, 0.3433, 0.4087, 0.4216, 0.4008, 0.4492, 0.2679, 0.4492, 0.2679, 0.4216, 0.4008, 0.5019, 0.4039, 0.527, 0.2783, 0.527, 0.2783, 0.5019, 0.4039, 0.5807, 0.4199, 0.6067, 0.2898, 0.6067, 0.2898, 0.5807, 0.4199, 0.6864, 0.3956, 0.6875, 0.2871, 0.7254, 0.2862, 0.7256, 0.3936, 0.7648, 0.3923, 0.7629, 0.2855, 0.7629, 0.2855, 0.7648, 0.3923, 0.8432, 0.3905, 0.8369, 0.2843, 0.8369, 0.2843, 0.8432, 0.3905, 0.9217, 0.3881, 0.9099, 0.2833, 0.9099, 0.2833, 0.9217, 0.3881, 0.9999, 0.3872, 0.9992, 0.2813, 0.1592, 0.1162, 0.1462, 0.2276, 0.2447, 0.2151, 0.2402, 0.1315, 0.2402, 0.1315, 0.2447, 0.2151, 0.2922, 0.2061, 0.303, 0.1362, 0.303, 0.1362, 0.2922, 0.2061, 0.3693, 0.26, 0.3812, 0.1503, 0.3812, 0.1503, 0.3693, 0.26, 0.4492, 0.2679, 0.4574, 0.1627, 0.4574, 0.1627, 0.4492, 0.2679, 0.527, 0.2783, 0.5341, 0.1732, 0.5341, 0.1732, 0.527, 0.2783, 0.6067, 0.2898, 0.6114, 0.1812, 0.6114, 0.1812, 0.6067, 0.2898, 0.6875, 0.2871, 0.6877, 0.1841, 0.7253, 0.1846, 0.7254, 0.2862, 0.7629, 0.2855, 0.7625, 0.1848, 0.7625, 0.1848, 0.7629, 0.2855, 0.8369, 0.2843, 0.8365, 0.1846, 0.8365, 0.1846, 0.8369, 0.2843, 0.9099, 0.2833, 0.91, 0.1845, 0.91, 0.1845, 0.9099, 0.2833, 0.9992, 0.2813, 0.9997, 0.1755, 0.1694, 0.01847, 0.1592, 0.1162, 0.2402, 0.1315, 0.2434, 0.02879, 0.2434, 0.02879, 0.2402, 0.1315, 0.303, 0.1362, 0.3156, 0.0349, 0.3156, 0.0349, 0.303, 0.1362, 0.3812, 0.1503, 0.3906, 0.04794, 0.3906, 0.04794, 0.3812, 0.1503, 0.4574, 0.1627, 0.4657, 0.06005, 0.4657, 0.06005, 0.4574, 0.1627, 0.5341, 0.1732, 0.5409, 0.07045, 0.5409, 0.07045, 0.5341, 0.1732, 0.6114, 0.1812, 0.6157, 0.07858, 0.6157, 0.07858, 0.6114, 0.1812, 0.6877, 0.1841, 0.6894, 0.08296, 0.7263, 0.084, 0.7253, 0.1846, 0.7625, 0.1848, 0.7632, 0.08462, 0.7632, 0.08462, 0.7625, 0.1848, 0.8365, 0.1846, 0.8366, 0.08506, 0.8366, 0.08506, 0.8365, 0.1846, 0.91, 0.1845, 0.9101, 0.08514, 0.9101, 0.08514, 0.91, 0.1845, 0.9997, 0.1755, 0.9999, 0.06975, 0.04216, 0.6143, 0.04503, 1.0, 0.06349, 1.0, 0.0612, 0.6143, 0.1988, 0.8883, 0.1946, 1.463, 0.2221, 1.463, 0.2271, 0.8884, 0.006634, 0.5522, 0.007738, 0.75, 0.01551, 0.75, 0.01507, 0.5522, 0.0612, 0.6143, 0.06349, 1.0, 0.08194, 1.0, 0.08024, 0.6143, 0.2271, 0.8884, 0.2221, 1.463, 0.2496, 1.463, 0.2555, 0.8886, 0.08024, 0.6143, 0.08194, 1.0, 0.1004, 1.0, 0.09928, 0.6143, 0.112, 0.3305, 0.07986, 0.4226, 0.1386, 0.4715, 0.1845, 0.3861, 0.2555, 0.8886, 0.2496, 1.463, 0.2771, 1.463, 0.2839, 0.8888, 0.09928, 0.6143, 0.1004, 1.0, 0.1189, 1.0, 0.1183, 0.6143, 0.2839, 0.8888, 0.2771, 1.463, 0.3046, 1.463, 0.3122, 0.8889, 0.1278, 0.6143, 0.1281, 1.0, 0.1373, 1.0, 0.1374, 0.6143, 0.3375, -0.01632, 0.3354, -0.4633, 0.306, -0.463, 0.3201, 0.01055, 0.3201, 0.01055, 0.306, -0.463, 0.2785, -0.4628, 0.2908, -0.02608, 0.2908, -0.02608, 0.2785, -0.4628, 0.251, -0.4625, 0.2615, -0.02594, 0.2615, -0.02594, 0.251, -0.4625, 0.2235, -0.4623, 0.2323, -0.02579, 0.2323, -0.02579, 0.2235, -0.4623, 0.1959, -0.4621, 0.2032, -0.02565, 0.2032, -0.02565, 0.1959, -0.4621, 0.1684, -0.4618, 0.174, -0.0255, 0.174, -0.0255, 0.1684, -0.4618, 0.1409, -0.4615, 0.1449, -0.02535, 0.1303, -0.02527, 0.1272, -0.4614, 0.1134, -0.4613, 0.1158, -0.0252, 0.1158, -0.0252, 0.1134, -0.4613, 0.08587, -0.461, 0.08666, -0.02503, 0.08666, -0.02503, 0.08587, -0.461, 0.05837, -0.4606, 0.05758, -0.02485, 0.05758, -0.02485, 0.05837, -0.4606, 0.03087, -0.4603, 0.02852, -0.02466, 0.6739, 0.9091, 0.7384, 0.9091, 0.7384, 1.0, 0.6739, 1.0, 0.3692, 0.9091, 0.478, 0.9091, 0.478, 1.0, 0.3692, 1.0, 0.478, 0.9091, 0.5721, 0.9091, 0.5721, 1.0, 0.478, 1.0, 0.5721, 0.9091, 0.6739, 0.9091, 0.6739, 1.0, 0.5721, 1.0, 0.6739, 0.0, 0.7384, 3.251e-08, 0.7384, 0.09091, 0.6739, 0.09091, 0.6739, 0.09091, 0.7384, 0.09091, 0.7384, 0.1818, 0.6739, 0.1818, 0.6739, 0.1818, 0.7384, 0.1818, 0.7384, 0.2727, 0.6739, 0.2727, 0.6739, 0.2727, 0.7384, 0.2727, 0.7384, 0.3636, 0.6739, 0.3636, 0.6739, 0.3636, 0.7384, 0.3636, 0.7384, 0.4545, 0.6739, 0.4545, 0.6739, 0.4545, 0.7384, 0.4545, 0.7384, 0.5455, 0.6739, 0.5455, 0.6739, 0.5909, 0.7384, 0.5909, 0.7384, 0.6364, 0.6739, 0.6364, 0.6739, 0.6364, 0.7384, 0.6364, 0.7384, 0.7273, 0.6739, 0.7273, 0.6739, 0.7273, 0.7384, 0.7273, 0.7384, 0.8182, 0.6739, 0.8182, 0.6739, 0.8182, 0.7384, 0.8182, 0.7384, 0.9091, 0.6739, 0.9091, 0.02849, 0.8872, 0.02959, 1.462, 0.05709, 1.462, 0.05688, 0.8874, 0.5485, 0.4487, 0.5472, 1.091, 0.5683, 1.091, 0.5713, 0.4487, 0.5134, 0.4487, 0.514, 1.091, 0.5472, 1.091, 0.5485, 0.4487, 0.4817, 0.4487, 0.4832, 1.091, 0.514, 1.091, 0.5134, 0.4487, 0.04007, 0.6143, 0.03919, 1.0, 0.06052, 1.0, 0.0605, 0.6143, 0.4477, 0.4487, 0.4476, 1.091, 0.4832, 1.091, 0.4817, 0.4487, 2.461e-05, 0.6143, 0.0007535, 1.0, 0.02073, 1.0, 0.02103, 0.6143, 0.1754, 0.6143, 0.1742, 1.0, 0.1927, 1.0, 0.1945, 0.6143, 0.1564, 0.6143, 0.1558, 1.0, 0.1742, 1.0, 0.1754, 0.6143, 0.1374, 0.6143, 0.1373, 1.0, 0.1558, 1.0, 0.1564, 0.6143, 0.999, 0.3343, 0.999, 0.6657, 0.6677, 0.6657, 0.6677, 0.3343, 0.5096, 7.138e-05, 7.148e-05, 0.2175, 7.138e-05, 0.7825, 0.5096, 0.9999, 0.3323, 0.001001, 0.3323, 0.3323, 0.001001, 0.3323, 0.001001, 0.001001, 0.3323, 0.3343, 0.3323, 0.6657, 0.001001, 0.6657, 0.001001, 0.3343, 0.133, 1.289, 0.133, 1.199, 0.2539, 1.199, 0.2539, 1.289, 0.2539, 1.289, 0.2539, 1.199, 0.3747, 1.199, 0.3747, 1.289, 0.06816, 0.3042, 0.02964, 0.2825, 6.865e-05, 0.3754, 0.03786, 0.3975, 0.3747, 1.289, 0.3747, 1.199, 0.4956, 1.199, 0.4956, 1.289, 0.3747, 1.391, 0.3747, 1.289, 0.4956, 1.289, 0.4956, 1.391, 0.2539, 1.391, 0.2539, 1.289, 0.3747, 1.289, 0.3747, 1.391, 0.133, 1.391, 0.133, 1.289, 0.2539, 1.289, 0.2539, 1.391, 0.1694, 0.01847, 0.1269, 0.009524, 0.1147, 0.105, 0.1592, 0.1162, 0.1592, 0.1162, 0.1147, 0.105, 0.097, 0.2052, 0.1462, 0.2276, 0.1462, 0.2276, 0.097, 0.2052, 0.06816, 0.3042, 0.112, 0.3305, 0.3375, -0.01632, 0.3545, -0.01647, 0.3524, -0.4634, 0.3354, -0.4633, 0.09393, 0.7004, 0.09384, 0.3972, 0.0582, 0.3972, 0.05829, 0.7004, 0.0, 0.0, 0.0, 0.0, 0.0, 0.0, 0.0, 0.0, 0.1796, 0.7543, 0.1796, 5.597e-05, 0.08991, 5.597e-05, 0.08991, 0.7543, 0.03567, 1.0, 0.03572, 0.7004, 8.051e-05, 0.7004, 3.07e-05, 1.0, 0.09378, 0.1986, 0.09387, 6.311e-05, 0.05824, 3.066e-05, 0.05814, 0.1986, 0.04493, 0.5, 0.04493, 5.597e-05, 5.597e-05, 5.597e-05, 5.607e-05, 0.5, 0.7092, 0.3029, 0.9999, 0.3029, 0.9999, 0.1061, 0.7092, 0.1061, 0.0, 0.0, 0.0, 0.0, 0.0, 0.0, 0.0, 0.0, 0.03572, 0.7004, 0.03577, 0.3973, 0.0001309, 0.3973, 8.051e-05, 0.7004, 0.5, 0.3874, 0.5, 0.0534, 0.0001323, 0.0001323, 0.0001323, 0.4407, 0.5309, 0.9467, 0.5309, 0.03556, 0.354, 0.0001189, 0.354, 0.9999, 0.4934, 0.6612, 0.4934, 0.4942, 0.0001323, 0.4409, 0.0001328, 0.6612, 0.177, 0.03556, 0.177, 0.9467, 0.3538, 0.9999, 0.3538, 0.0001189, 0.0, 0.0, 0.0, 0.0, 0.0, 0.0, 0.0, 0.0, 0.03581, 0.1987, 0.03568, 3.064e-05, 3.064e-05, 7.146e-05, 0.0001552, 0.1987, 0.0, 0.0, 0.0, 0.0, 0.0, 0.0, 0.0, 0.0, 1.0, 3.949e-05, 3.967e-05, 0.03397, 3.949e-05, 0.1221, 1.0, 0.156, 1.275e-07, 1.0, 0.7384, 0.7825, 0.7384, 0.2175, 0.0, 0.0, 1.0, 3.949e-05, 3.967e-05, 0.03397, 3.949e-05, 0.1221, 1.0, 0.156, 0.0, 0.0, 0.0, 0.0, 0.0, 0.0, 0.7092, 0.3029, 0.1743, 0.3029, 7.831e-05, 0.6058, 0.7092, 0.4998, 0.03581, 0.1987, 0.09353, 0.1986, 0.09389, 0.08843, 0.03568, 3.064e-05, 0.05814, 0.1986, 0.0004241, 0.1986, 3.066e-05, 0.3088, 0.0582, 0.3972, 0.7384, 0.8536, 0.3692, 0.8536, 0.3692, 0.9619, 0.7384, 0.9619, 6.777e-07, 0.1464, 0.3692, 0.1464, 0.3692, 0.03806, 0.0, 0.03806, 0.7384, 0.6913, 0.3692, 0.6913, 0.3692, 0.8536, 0.7384, 0.8536, 1.355e-06, 0.3087, 0.3692, 0.3087, 0.3692, 0.1464, 6.777e-07, 0.1464, 0.7384, 0.5, 0.3692, 0.5, 0.3692, 0.6913, 0.7384, 0.6913, 2.372e-06, 0.6913, 0.3692, 0.6913, 0.3692, 0.5, 2.033e-06, 0.5, 2.033e-06, 0.5, 0.3692, 0.5, 0.3692, 0.3087, 1.355e-06, 0.3087, 0.7384, 0.3087, 0.3692, 0.3087, 0.3692, 0.5, 0.7384, 0.5, 2.711e-06, 0.8536, 0.3692, 0.8536, 0.3692, 0.6913, 2.372e-06, 0.6913, 0.7384, 0.1464, 0.3692, 0.1464, 0.3692, 0.3087, 0.7384, 0.3087, 3.389e-06, 0.9619, 0.3692, 0.9619, 0.3692, 0.8536, 2.711e-06, 0.8536, 0.7384, 0.03806, 0.3692, 0.03806, 0.3692, 0.1464, 0.7384, 0.1464, 3.389e-06, 1.0, 0.3692, 1.0, 0.3692, 0.9619, 3.389e-06, 0.9619, 0.7384, 0.0, 0.3692, 0.0, 0.3692, 0.03806, 0.7384, 0.03806, 0.7384, 0.9619, 0.3692, 0.9619, 0.3692, 1.0, 0.7384, 1.0, 0.0, 0.03806, 0.3692, 0.03806, 0.3692, 0.0, 0.0, 0.0, 0.0, 0.0, 0.0, 0.0, 0.0, 0.0, 0.0, 0.0, 0.0, 0.0, 0.0, 0.0, 0.0, 0.0, 0.0, 0.0, 0.0, 0.0, 0.0, 0.0, 0.0, 0.0, 0.0, 0.0, 0.0, 0.0, 0.0, 0.0, 0.0, 0.0, 0.0, 0.0, 0.0, 0.0, 0.0, 0.0, 0.0, 0.0, 0.0, 0.0, 0.0, 0.0, 0.0, 0.0, 0.0, 0.0, 0.0, 0.0, 0.6657, 0.001001, 0.6657, 0.3323, 0.3343, 0.3323, 0.3343, 0.001001, 0.0, 0.0, 0.0, 0.0, 0.0, 0.0, 0.0, 0.0, 0.0, 0.0, 0.0, 0.0, 0.0, 0.0, 0.0, 0.0, 0.0, 0.0, 0.0, 0.0, 0.0, 0.0, 0.0, 0.0, 0.0, 0.0, 0.0, 0.0, 0.0, 0.0, 0.0, 0.0, 0.0, 0.0, 0.0, 0.0, 0.0, 0.0, 0.0, 0.0, 0.0, 0.0, 0.0, 0.0, 0.0, 0.0, 0.0, 0.0, 0.0, 0.0, 0.0, 0.0, 0.0, 0.0, 0.0, 0.0, 0.0, 0.0, 0.0, 0.0, 0.0, 0.0, 0.0, 0.0, 0.0, 0.0, 0.0, 0.0, 0.0, 0.0, 0.0, 0.0, 0.0, 0.0, 0.0, 0.0, 0.0, 0.0, 0.0, 0.0, 0.0, 0.0, 0.0, 0.0, 0.0, 0.0, 0.0, 0.0, 0.0, 0.0, 0.0, 0.0, 0.0, 0.0, 0.0, 0.0, 0.0, 0.0, 0.0, 0.0, 0.0, 0.0, 0.0, 0.0, 0.0, 0.0, 0.0, 0.0, 0.0, 0.0, 0.0, 0.0, 0.0, 0.0, 0.0, 0.0, 0.0, 0.0, 0.0, 0.0, 0.0, 0.0, 0.0, 0.0, 0.0, 0.0, 0.0, 0.0, 0.0, 0.0, 0.0, 0.0, 0.0, 0.0, 0.0, 0.0, 0.0, 0.0, 0.0, 0.0, 0.0, 0.0, 0.0, 0.0, 0.0, 0.0, 0.0, 0.0, 0.0, 0.0, 0.0, 0.0, 0.0, 0.0, 0.0, 0.0, 0.0, 0.0, 0.0, 0.0, 0.0, 0.0, 0.0, 0.0, 0.0, 0.0, 0.0, 0.0, 0.0, 0.0, 0.0, 0.0, 0.0, 0.0, 0.0, 0.0, 0.999, 0.501, 0.999, 0.999, 0.501, 0.999, 0.501, 0.501, 0.0, 0.0, 0.0, 0.0, 0.0, 0.0, 0.0, 0.0, 0.6657, 0.3343, 0.6657, 0.6657, 0.3343, 0.6657, 0.3343, 0.3343, 0.0, 0.0, 0.0, 0.0, 0.0, 0.0, 0.0, 0.0, 0.0, 0.0, 0.0, 0.0, 0.0, 0.0, 0.0, 0.0, 0.0, 0.0, 0.0, 0.0, 0.0, 0.0, 0.0, 0.0, 0.3323, 0.6677, 0.3323, 0.999, 0.001001, 0.999, 0.001001, 0.6677, 0.0, 0.0, 0.0, 0.0, 0.0, 0.0, 0.0, 0.0, 0.499, 0.001001, 0.499, 0.499, 0.001001, 0.499, 0.001001, 0.001001, 0.0, 0.0, 0.0, 0.0, 0.0, 0.0, 0.0, 0.0, 0.0, 0.0, 0.0, 0.0, 0.0, 0.0, 0.0, 0.0, 0.0, 0.0, 0.0, 0.0, 0.0, 0.0, 0.0, 0.0, 0.499, 0.501, 0.499, 0.999, 0.001001, 0.999, 0.001001, 0.501, 0.0, 0.0, 0.0, 0.0, 0.0, 0.0, 0.0, 0.0, 0.999, 0.001001, 0.999, 0.499, 0.501, 0.499, 0.501, 0.001001, 0.7092, 0.1061, 7.782e-05, 7.782e-05, 0.1743, 0.3029, 0.7092, 0.3029, 0.0, 0.0, 0.0, 0.0, 0.0, 0.0, 0.0, 0.0, 0.0, 0.0, 0.0, 0.0, 0.0, 0.0, 0.4934, 0.8282, 0.4934, 0.6612, 0.0001328, 0.6612, 0.0001328, 0.8814, 0.0, 0.0, 0.0, 0.0, 0.0, 0.0, 0.0, 0.0, 0.7092, 0.4998, 0.9999, 0.4998, 0.9999, 0.3029, 0.7092, 0.3029, 0.0898, 0.5, 0.0898, 5.597e-05, 0.04493, 5.597e-05, 0.04493, 0.5, 0.0, 0.0, 0.0, 0.0, 0.0, 0.0, 0.0, 0.0, 0.6739, 0.5455, 0.7384, 0.5455, 0.7384, 0.5909, 0.6739, 0.5909, 0.1449, -0.02535, 0.1409, -0.4615, 0.1272, -0.4614, 0.1303, -0.02527, 0.1183, 0.6143, 0.1189, 1.0, 0.1281, 1.0, 0.1278, 0.6143, 0.6894, 0.08296, 0.6877, 0.1841, 0.7253, 0.1846, 0.7263, 0.084, 0.6877, 0.1841, 0.6875, 0.2871, 0.7254, 0.2862, 0.7253, 0.1846, 0.6875, 0.2871, 0.6864, 0.3956, 0.7256, 0.3936, 0.7254, 0.2862, 0.01212, 0.5833, 0.133, 0.5833, 0.133, 0.6652, 0.01212, 0.6652, 0.133, 0.5833, 0.2539, 0.5833, 0.2539, 0.6652, 0.133, 0.6652, 0.1136, 0.8877, 0.1121, 1.462, 0.1258, 1.463, 0.1278, 0.8878, 0.0898, 0.9999, 0.0898, 0.5, 0.04493, 0.5, 0.04493, 0.9999, 0.0, 0.0, 0.0, 0.0, 0.0, 0.0, 0.05824, 3.066e-05, 5.781e-05, 0.08841, 0.0004241, 0.1986, 0.05814, 0.1986, 0.03577, 0.3973, 0.09394, 0.3088, 0.09353, 0.1986, 0.03581, 0.1987, 0.0, 0.0, 0.0, 0.0, 0.0, 0.0, 0.03577, 0.3973, 0.03581, 0.1987, 0.0001552, 0.1987, 0.0001309, 0.3973, 0.04493, 0.9999, 0.04493, 0.5, 5.607e-05, 0.5, 5.643e-05, 0.9999, 0.09384, 0.3972, 0.09378, 0.1986, 0.05814, 0.1986, 0.0582, 0.3972, 0.499, 0.6677, 0.499, 0.999, 0.001001, 0.999, 0.001001, 0.6677, 0.0, 0.0, 0.0, 0.0, 0.0, 0.0, 0.0, 0.0, 0.499, 0.001001, 0.499, 0.3323, 0.001001, 0.3323, 0.001001, 0.001001, 0.499, 0.3343, 0.499, 0.6657, 0.001001, 0.6657, 0.001001, 0.3343, 0.999, 0.001001, 0.999, 0.3323, 0.501, 0.3323, 0.501, 0.001001, 0.999, 0.001001, 0.999, 0.3323, 0.6677, 0.3323, 0.6677, 0.001001, 0.501, 0.3343, 0.7471, 0.645, 0.998, 0.3343, 0.1158, -0.0252, 0.116, 0.3139, 0.1305, 0.3139, 0.1303, -0.02527, 0.1178, 4.429e-05, 0.1178, 0.2286, 0.1276, 0.2286, 0.1276, 4.429e-05, 0.1374, 4.429e-05, 0.1374, 0.2286, 0.157, 0.2286, 0.157, 4.432e-05, 0.157, 4.432e-05, 0.157, 0.2286, 0.1766, 0.2286, 0.1766, 4.432e-05, 0.1766, 4.432e-05, 0.1766, 0.2286, 0.1962, 0.2286, 0.1962, 4.437e-05, 0.001719, 2.461e-05, 0.001719, 0.2285, 0.02134, 0.2285, 0.02134, 2.461e-05, 0.4475, 0.4249, 0.4475, 0.8058, 0.4802, 0.8058, 0.4802, 0.4249, 0.04096, 2.461e-05, 0.04096, 0.2285, 0.06058, 0.2285, 0.06058, 2.461e-05, 0.4802, 0.4249, 0.4802, 0.8058, 0.5129, 0.8058, 0.5129, 0.4249, 0.5129, 0.4249, 0.5129, 0.8058, 0.5456, 0.8058, 0.5456, 0.4249, 0.5456, 0.4249, 0.5456, 0.8058, 0.5783, 0.8058, 0.5783, 0.4249, 0.02852, -0.02466, 0.02866, 0.3136, 0.05775, 0.3137, 0.05758, -0.02485, 0.1276, 4.429e-05, 0.1276, 0.2286, 0.1374, 0.2286, 0.1374, 4.429e-05, 0.2908, -0.02608, 0.291, 0.3143, 0.3202, 0.3144, 0.3201, 0.01055, 0.09815, 0.02495, 0.09815, 0.2286, 0.1178, 0.2286, 0.1178, 4.429e-05, 0.2615, -0.02594, 0.2618, 0.3143, 0.291, 0.3143, 0.2908, -0.02608, 0.07853, 0.02405, 0.07853, 0.2286, 0.09815, 0.2286, 0.09815, 0.02495, 0.2323, -0.02579, 0.2326, 0.3142, 0.2618, 0.3143, 0.2615, -0.02594, 0.05891, 0.02716, 0.05891, 0.2286, 0.07853, 0.2286, 0.07853, 0.02405, 0.004038, 0.25, 0.004038, 0.3545, 0.01611, 0.3545, 0.01611, 0.2529, 0.2032, -0.02565, 0.2034, 0.3141, 0.2326, 0.3142, 0.2323, -0.02579, 0.03929, 0.03251, 0.03929, 0.2286, 0.05891, 0.2286, 0.05891, 0.02716, 0.174, -0.0255, 0.1742, 0.314, 0.2034, 0.3141, 0.2032, -0.02565, 0.01966, 0.0212, 0.01966, 0.2286, 0.03929, 0.2286, 0.03929, 0.03251, -0.00056, -0.0245, -0.0003846, 0.3133, 0.02866, 0.3136, 0.02852, -0.02466, 0.1449, -0.02535, 0.1451, 0.314, 0.1742, 0.314, 0.174, -0.0255, 4.429e-05, 0.03034, 4.46e-05, 0.2286, 0.01966, 0.2286, 0.01966, 0.0212, 0.1303, -0.02527, 0.1305, 0.3139, 0.1451, 0.314, 0.1449, -0.02535, 0.08666, -0.02503, 0.08685, 0.3138, 0.116, 0.3139, 0.1158, -0.0252, 0.02134, 2.461e-05, 0.02134, 0.2285, 0.04096, 0.2285, 0.04096, 2.461e-05, 0.05758, -0.02485, 0.05775, 0.3137, 0.08685, 0.3138, 0.08666, -0.02503, 0.116, 0.3139, 0.1136, 0.8877, 0.1278, 0.8878, 0.1305, 0.3139, 0.1178, 0.2286, 0.1183, 0.6143, 0.1278, 0.6143, 0.1276, 0.2286, 0.1374, 0.2286, 0.1374, 0.6143, 0.1564, 0.6143, 0.157, 0.2286, 0.157, 0.2286, 0.1564, 0.6143, 0.1754, 0.6143, 0.1766, 0.2286, 0.1766, 0.2286, 0.1754, 0.6143, 0.1945, 0.6143, 0.1962, 0.2286, 0.001719, 0.2285, 2.461e-05, 0.6143, 0.02103, 0.6143, 0.02134, 0.2285, 0.4475, 0.3058, 0.4477, 0.9487, 0.4817, 0.9487, 0.4802, 0.3058, 0.04096, 0.2285, 0.04007, 0.6143, 0.0605, 0.6143, 0.06058, 0.2285, 0.4802, 0.3058, 0.4817, 0.9487, 0.5134, 0.9487, 0.5129, 0.3058, 0.5129, 0.3058, 0.5134, 0.9487, 0.5485, 0.9487, 0.5456, 0.3058, 0.5456, 0.3058, 0.5485, 0.9487, 0.5713, 0.9487, 0.5783, 0.3058, 0.02866, 0.3136, 0.02849, 0.8872, 0.05688, 0.8874, 0.05775, 0.3137, 0.1276, 0.2286, 0.1278, 0.6143, 0.1374, 0.6143, 0.1374, 0.2286, 0.291, 0.3143, 0.2839, 0.8888, 0.3122, 0.8889, 0.3202, 0.3144, 0.09815, 0.2286, 0.09928, 0.6143, 0.1183, 0.6143, 0.1178, 0.2286, 0.2618, 0.3143, 0.2555, 0.8886, 0.2839, 0.8888, 0.291, 0.3143, 0.07853, 0.2286, 0.08024, 0.6143, 0.09928, 0.6143, 0.09815, 0.2286, 0.2326, 0.3142, 0.2271, 0.8884, 0.2555, 0.8886, 0.2618, 0.3143, 0.05891, 0.2286, 0.0612, 0.6143, 0.08024, 0.6143, 0.07853, 0.2286, 0.004038, 0.3545, 0.006634, 0.5522, 0.01507, 0.5522, 0.01611, 0.3545, 0.2034, 0.3141, 0.1988, 0.8883, 0.2271, 0.8884, 0.2326, 0.3142, 0.03929, 0.2286, 0.04216, 0.6143, 0.0612, 0.6143, 0.05891, 0.2286, 0.1742, 0.314, 0.1704, 0.8881, 0.1988, 0.8883, 0.2034, 0.3141, 0.01966, 0.2286, 0.02312, 0.6143, 0.04216, 0.6143, 0.03929, 0.2286, -0.0003846, 0.3133, 0.0001015, 0.887, 0.02849, 0.8872, 0.02866, 0.3136, 0.1451, 0.314, 0.142, 0.8879, 0.1704, 0.8881, 0.1742, 0.314, 4.46e-05, 0.2286, 0.004077, 0.6143, 0.02312, 0.6143, 0.01966, 0.2286, 0.1305, 0.3139, 0.1278, 0.8878, 0.142, 0.8879, 0.1451, 0.314, 0.08685, 0.3138, 0.08526, 0.8876, 0.1136, 0.8877, 0.116, 0.3139, 0.02134, 0.2285, 0.02103, 0.6143, 0.04007, 0.6143, 0.04096, 0.2285, 0.05775, 0.3137, 0.05688, 0.8874, 0.08526, 0.8876, 0.08685, 0.3138, 0.112, 0.3305, 0.06816, 0.3042, 0.03786, 0.3975, 0.07986, 0.4226, 0.01212, 1.391, 0.01212, 1.289, 0.133, 1.289, 0.133, 1.391, 0.8119, 0.247, 0.7724, 0.1861, 0.7029, 0.2309, 0.7429, 0.2925, 0.0, 0.0, 0.0, 0.0, 0.0, 0.0, 0.0, 0.0, 0.0, 0.0, 0.0, 0.0, 0.0, 0.0, 0.0, 0.0, 0.0, 0.0, 0.0, 0.0, 0.0, 0.0, 0.0, 0.0])
me_cube_000.materials.append(mat_wood_1)
me_cube_000.materials.append(mat_wheels_wood)
me_cube_000.materials.append(mat_wood)
me_cube_000.materials.append(None)
me_cube_000.use_remesh_preserve_volume = False
me_cube_000.use_remesh_preserve_attributes = False
me_cube_000.use_mirror_vertex_groups = False
me_cube_000.update()

# ---- objects
ob_cart = bpy.data.objects.new('Cart', me_cube_000)
ob_lamp = bpy.data.objects.new('Lamp', light_lamp)
ob_camera = bpy.data.objects.new('Camera', cam_camera)

# ---- transforms, parenting, visibility, modifiers, constraints
ob_cart.location = (0.0, 0.0, 0.7171)
ob_cart.scale = (1.0, 1.0, 0.09594)
ob_cart.lineart.crease_threshold = 0.0
ob_lamp.location = (0.7324, -1.238, 7.186)
ob_lamp.rotation_euler = (0.6503, 0.05522, 1.866)
ob_lamp.lock_rotations_4d = False
ob_lamp.empty_display_type = 'ARROWS'
ob_lamp.color = (0.0, 0.0, 0.0, 0.0)
ob_lamp.lineart.crease_threshold = 0.0
ob_camera.location = (4.234, -1.713, 1.98)
ob_camera.rotation_euler = (1.358, 6.699e-05, 1.324)
ob_camera.lock_rotations_4d = False
ob_camera.empty_display_type = 'ARROWS'
ob_camera.color = (0.0, 0.0, 0.0, 0.0)
ob_camera.display_type = 'WIRE'
ob_camera.lineart.crease_threshold = 0.0

# ---- collection membership
col_collection_1.objects.link(ob_cart)
col_collection_1.objects.link(ob_lamp)
col_collection_1.objects.link(ob_camera)

# ---- scene / render settings (as saved in the file)
scene.camera = ob_camera
scene.frame_start = 1; scene.frame_end = 250; scene.frame_set(2)
scene.render.engine = 'CYCLES'
scene.render.resolution_percentage = 50
scene.render.dither_intensity = 0.0
scene.cycles.use_denoising = False
scene.cycles.samples = 10
scene.cycles.sampling_pattern = 'TABULATED_SOBOL'
scene.cycles.light_sampling_threshold = 0.0
scene.cycles.use_adaptive_sampling = False
scene.cycles.use_light_tree = False
scene.cycles.blur_glossy = 0.0
scene.cycles.pixel_filter_type = 'GAUSSIAN'
scene.cycles.sample_clamp_indirect = 0.0
scene.view_settings.view_transform = 'Standard'
bpy.context.view_layer.update()
